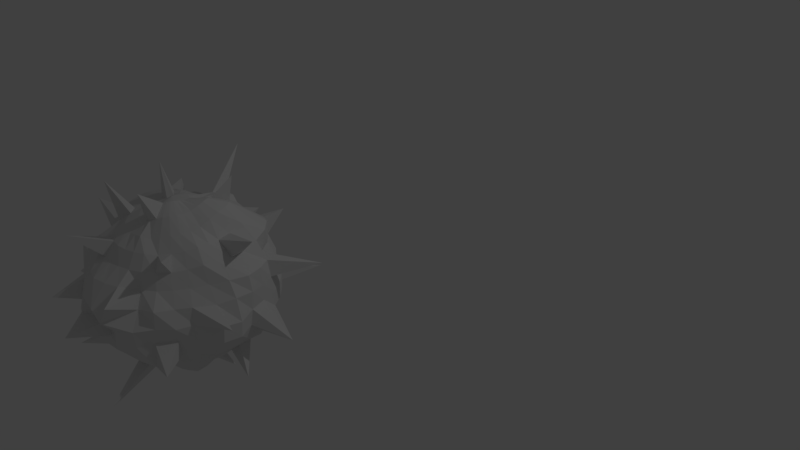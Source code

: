 # Source: VirusMine_2.blend  (saved by Blender 2.78.0; exported with 4.5.12 LTS)
import bpy
from mathutils import Matrix  # noqa: F401  (used for matrix-valued properties, if any)

bpy.ops.wm.read_factory_settings(use_empty=True)
scene = bpy.context.scene
scene.name = 'Scene'

# ---- collections
col_collection_1 = bpy.data.collections.new('Collection 1'); scene.collection.children.link(col_collection_1)

# ---- world
world_world = bpy.data.worlds.new('World'); scene.world = world_world
world_world.color = (0.05088, 0.05088, 0.05088)
world_world.use_sun_shadow = False
world_world.sun_shadow_jitter_overblur = 0.0
world_world.cycles.sampling_method = 'MANUAL'

# ---- cameras
cam_camera = bpy.data.cameras.new('Camera')
cam_camera.clip_end = 100.0
cam_camera.lens = 35.0
cam_camera.sensor_width = 32.0
cam_camera.sensor_height = 18.0
cam_camera.ortho_scale = 7.314
cam_camera.dof.focus_distance = 0.0
cam_camera.dof.aperture_fstop = 128.0

# ---- lights
light_lamp = bpy.data.lights.new('Lamp', 'POINT')
light_lamp.transmission_factor = 0.0
light_lamp.cutoff_distance = 30.0
light_lamp.energy = 100.0
light_lamp.shadow_buffer_clip_start = 1.001
light_lamp.shadow_soft_size = 0.1
light_lamp.shadow_maximum_resolution = 0.006
light_lamp.use_absolute_resolution = True

# ---- meshes
me_sphere = bpy.data.meshes.new('Sphere')
me_sphere.from_pydata([(0.04398, 0.1962, 1.073), (0.07707, 0.382, 0.9503), (0.13, 0.6044, 0.9486), (0.1622, 0.7737, 0.8465), (0.2016, 1.021, 0.4162), (0.2167, 1.09, 0.2182), (0.2195, 1.111, 0.003267), (0.2035, 1.003, -0.4248), (0.1685, 0.8404, -0.5678), (0.1422, 0.7076, -0.721), (0.07283, 0.384, -0.952), (0.03438, 0.2086, -1.06), (0.08286, 0.184, 1.078), (0.1558, 0.3619, 0.9619), (0.3281, 0.7429, 0.8528), (0.468, 1.081, 0.2192), (0.4626, 1.085, -0.0006733), (0.4379, 1.049, -0.2275), (0.3755, 0.918, -0.4064), (0.3207, 0.7758, -0.5596), (0.2777, 0.6682, -0.725), (0.2126, 0.5133, -0.8316), (0.1458, 0.3577, -0.939), (0.07177, 0.1955, -1.051), (0.1195, 0.1653, 1.085), (0.2487, 0.3384, 1.045), (0.3848, 0.5337, 1.017), (0.4926, 0.7003, 0.8775), (0.6243, 0.8721, 0.7245), (0.5988, 0.8773, 0.4329), (0.6613, 0.9474, 0.2104), (0.6771, 1.002, -0.0132), (0.6685, 0.9959, -0.2285), (0.5526, 0.8395, -0.4129), (0.4809, 0.7177, -0.5767), (0.4139, 0.6151, -0.7485), (0.3134, 0.4684, -0.842), (0.2123, 0.32, -0.9307), (0.1061, 0.1752, -1.042), (0.152, 0.1404, 1.094), (0.3355, 0.2989, 1.121), (0.4955, 0.463, 1.059), (0.6102, 0.6032, 0.8779), (0.77, 0.7382, 0.7083), (0.8483, 0.7733, 0.2168), (0.8643, 0.8386, 0.005011), (0.8516, 0.8409, -0.2036), (0.7056, 0.6946, -0.4155), (0.6555, 0.6455, -0.6177), (0.5479, 0.545, -0.7771), (0.4099, 0.4084, -0.8616), (0.2705, 0.2712, -0.9262), (0.1363, 0.1481, -1.03), (0.179, 0.1096, 1.105), (0.3933, 0.2391, 1.143), (0.5644, 0.357, 1.057), (0.691, 0.4681, 0.8647), (0.851, 0.5563, 0.6635), (1.014, 0.6114, 0.2242), (1.007, 0.6565, 0.0138), (0.8184, 0.5349, -0.6336), (0.6241, 0.421, -0.7539), (0.4896, 0.3317, -0.8816), (0.1611, 0.1152, -1.017), (-0.004654, 0.01218, -1.084), (0.1992, 0.074, 1.115), (0.4237, 0.1649, 1.135), (0.6073, 0.239, 1.04), (0.8722, 0.3546, 0.5987), (1.085, 0.4306, 0.4417), (1.095, 0.4327, 0.2208), (1.092, 0.4381, 0.01235), (1.008, 0.4055, -0.424), (0.8511, 0.3623, -0.6103), (0.6914, 0.2911, -0.739), (0.5475, 0.229, -0.8878), (0.2119, 0.03465, 1.125), (0.4315, 0.08206, 1.107), (0.6186, 0.1162, 0.9962), (0.7332, 0.1339, 0.7713), (1.146, 0.2302, 0.4416), (1.167, 0.2495, 0.2308), (1.15, 0.2398, -0.006694), (1.127, 0.2211, -0.2203), (1.05, 0.1959, -0.4224), (0.7311, 0.1571, -0.7363), (0.5792, 0.1163, -0.8865), (0.4091, 0.08053, -0.9854), (0.1911, 0.0408, -1.003), (0.217, -0.006841, 1.135), (0.425, -0.005828, 1.073), (0.6071, -0.00802, 0.9376), (0.7738, -0.01634, 0.7943), (0.9266, -0.01858, 0.6264), (1.101, 0.002149, 0.4492), (1.185, 0.01928, 0.2449), (1.247, 0.02888, -0.03833), (1.223, 0.02639, -0.2464), (1.086, 0.01139, -0.4347), (0.8974, 0.01807, -0.5902), (0.7334, 0.007353, -0.7285), (0.5784, 0.0003032, -0.8723), (0.4124, 0.002528, -0.9955), (0.1958, 0.001778, -1.007), (0.2145, -0.04855, 1.143), (0.4136, -0.09109, 1.061), (0.5891, -0.1241, 0.9168), (0.7781, -0.1645, 0.8086), (0.9077, -0.1855, 0.6354), (0.9702, -0.1822, 0.4141), (1.192, -0.1935, -0.2469), (1.058, -0.1953, -0.439), (0.8743, -0.1701, -0.5887), (0.7338, -0.1466, -0.7483), (0.5881, -0.1184, -0.9126), (0.3976, -0.07769, -1.003), (0.1932, -0.03717, -1.018), (0.2043, -0.08821, 1.148), (0.3908, -0.1674, 1.061), (0.5519, -0.2297, 0.9087), (0.7063, -0.2899, 0.7751), (0.8022, -0.3294, 0.5911), (0.8699, -0.3623, 0.3917), (0.9785, -0.4209, 0.2193), (0.996, -0.4035, -0.2144), (0.9506, -0.3775, -0.4225), (0.8503, -0.35, -0.6135), (0.7155, -0.2968, -0.773), (0.5705, -0.2344, -0.9407), (0.3789, -0.16, -1.026), (0.1829, -0.07477, -1.03), (0.1864, -0.124, 1.147), (0.3517, -0.234, 1.057), (0.4909, -0.3224, 0.894), (0.7734, -0.5163, 0.3856), (0.8665, -0.5826, 0.2098), (0.9401, -0.6342, 0.002303), (0.8744, -0.5829, -0.1951), (0.7347, -0.4913, -0.5944), (0.6307, -0.4159, -0.7524), (0.5017, -0.3336, -0.9117), (0.3457, -0.2331, -1.043), (0.1651, -0.1095, -1.038), (0.1612, -0.1543, 1.14), (0.2975, -0.29, 1.041), (0.4056, -0.4083, 0.8675), (0.659, -0.6601, 0.3865), (0.796, -0.7972, 0.2311), (0.7914, -0.8052, 0.01013), (0.7334, -0.8191, -0.5098), (0.6229, -0.6451, -0.6096), (0.501, -0.5008, -0.7085), (0.4077, -0.4041, -0.8627), (0.2887, -0.2893, -1.031), (0.1406, -0.1399, -1.041), (0.2312, -0.3353, 1.015), (0.3116, -0.4695, 0.8427), (0.4048, -0.6201, 0.7422), (0.4794, -0.7192, 0.5795), (0.5145, -0.7706, 0.3843), (0.6446, -1.0, -0.01259), (0.621, -0.9679, -0.2433), (0.5733, -0.9155, -0.4721), (0.309, -0.4623, -0.8365), (0.2191, -0.3306, -1.003), (0.1105, -0.1643, -1.04), (0.09281, -0.1945, 1.109), (0.2218, -0.5505, 0.8722), (0.2814, -0.6811, 0.7374), (0.3306, -0.7926, 0.5766), (0.462, -1.118, -0.02774), (0.4419, -1.121, -0.2643), (0.3879, -0.9727, -0.4447), (0.2127, -0.5134, -0.8338), (0.1498, -0.3611, -0.9816), (0.07592, -0.1814, -1.032), (0.05262, -0.2032, 1.087), (0.08001, -0.3877, 0.9535), (0.1126, -0.5608, 0.8495), (0.1414, -0.7132, 0.7292), (0.1656, -0.8322, 0.5692), (0.194, -1.033, 0.4435), (0.2337, -1.249, 0.2198), (0.2097, -1.037, -0.02016), (0.2038, -1.017, -0.4421), (0.1735, -0.8694, -0.5838), (0.138, -0.6935, -0.7071), (0.1084, -0.5449, -0.8318), (0.07607, -0.3784, -0.9521), (0.03841, -0.1913, -1.022), (0.0108, -0.2041, 1.062), (0.001133, -0.3839, 0.9312), (6.933e-07, -0.5557, 0.8316), (-0.0001971, -0.7304, 0.734), (-9.887e-05, -0.8407, 0.5615), (-0.008485, -1.065, 0.4365), (-0.03783, -1.211, 0.238), (-0.08422, -1.234, 0.0307), (-0.04281, -1.15, -0.2786), (0.002539, -1.037, -0.442), (-0.001728, -0.8701, -0.5818), (-0.0005057, -0.7125, -0.7118), (-0.0001388, -0.5564, -0.8325), (0.0001803, -0.3833, -0.9308), (-0.0005548, -0.1942, -1.013), (-0.03096, -0.1972, 1.037), (-0.07445, -0.3756, 0.9253), (-0.1084, -0.5449, 0.8315), (-0.1401, -0.7092, 0.7244), (-0.1634, -0.8202, 0.5572), (-0.2004, -1.005, 0.42), (-0.2095, -1.106, 0.2268), (-0.2408, -1.178, -0.008652), (-0.2376, -1.165, -0.2455), (-0.1978, -0.9931, -0.4132), (-0.1668, -0.8716, -0.5865), (-0.1387, -0.728, -0.7452), (-0.1101, -0.5579, -0.8486), (-0.07536, -0.378, -0.9342), (-0.0395, -0.191, -1.011), (-0.07054, -0.1834, 1.015), (-0.1464, -0.3536, 0.924), (-0.2126, -0.5133, 0.8315), (-0.2779, -0.6509, 0.7077), (-0.3507, -0.793, 0.5624), (-0.3753, -0.9047, 0.4049), (-0.4079, -0.9919, -0.218), (-0.3783, -0.9158, -0.4074), (-0.3329, -0.8195, -0.578), (-0.2728, -0.7015, -0.7527), (-0.2139, -0.5225, -0.8439), (-0.1486, -0.3604, -0.9498), (0.01092, -0.001857, 1.119), (-0.1061, -0.1637, 1.001), (-0.2126, -0.3182, 0.9239), (-0.3087, -0.4619, 0.8315), (-0.393, -0.5879, 0.7071), (-0.5011, -0.7319, 0.5844), (-0.5709, -0.8287, 0.4239), (-0.6771, -0.9241, -0.02892), (-0.6156, -0.8928, -0.2211), (-0.5524, -0.8326, -0.4091), (-0.4922, -0.7208, -0.5636), (-0.3953, -0.5958, -0.7164), (-0.309, -0.4625, -0.8322), (-0.1117, -0.1633, -1.02), (-0.1367, -0.1386, 0.9939), (-0.2706, -0.2706, 0.9239), (-0.3928, -0.3928, 0.8315), (-0.5, -0.5, 0.7071), (-0.6446, -0.6409, 0.6001), (-0.813, -0.7963, 0.4796), (-0.8491, -0.8119, 0.2597), (-0.8513, -0.8228, -0.0003794), (-0.7636, -0.7671, -0.2084), (-0.7072, -0.7072, -0.4148), (-0.6815, -0.6715, -0.6102), (-0.5268, -0.5373, -0.7408), (-0.4077, -0.4043, -0.8588), (-0.1614, -0.1085, 0.9908), (-0.3182, -0.2126, 0.9239), (-0.4642, -0.3092, 0.8342), (-0.6023, -0.3956, 0.7242), (-0.6958, -0.4646, 0.5585), (-0.86, -0.5765, 0.4242), (-0.9561, -0.6388, 0.244), (-0.9343, -0.646, 0.01127), (-0.8762, -0.5768, -0.4351), (-0.8353, -0.5786, -0.6547), (-0.6531, -0.444, -0.7786), (-0.5095, -0.337, -0.9274), (-0.3477, -0.2337, -1.023), (-0.1672, -0.1072, -1.031), (-0.1796, -0.07447, 0.9908), (-0.3536, -0.1464, 0.9239), (-0.5291, -0.2163, 0.851), (-0.7223, -0.2859, 0.7861), (-1.092, -0.483, 0.2423), (-0.9864, -0.4217, -0.4411), (-0.9722, -0.4503, -0.7047), (-0.5949, -0.2453, -0.9943), (-0.3927, -0.1643, -1.05), (-0.1859, -0.07144, -1.036), (-0.1907, -0.03751, 0.9936), (-0.3757, -0.07475, 0.9244), (-0.5631, -0.1114, 0.8598), (-0.7473, -0.1493, 0.7675), (-1.126, -0.204, 0.4613), (-1.256, -0.304, 0.2322), (-1.277, -0.2866, 0.009792), (-1.249, -0.246, -0.2567), (-1.2, -0.2639, -0.5147), (-0.9635, -0.2378, -0.6673), (-0.6243, -0.1305, -0.9995), (-0.422, -0.08105, -1.073), (-0.1971, -0.03274, -1.039), (-0.1943, 0.001146, 0.9999), (-0.3846, 9.365e-05, 0.9275), (-0.5833, -0.002515, 0.8774), (-0.7885, -0.005511, 0.8188), (-1.049, -0.008681, 0.7092), (-1.191, -0.0009608, 0.5127), (-1.237, 0.003203, 0.2472), (-1.242, -0.0004934, 0.000381), (-1.293, -0.02752, -0.2297), (-1.191, -0.04962, -0.5126), (-1.053, 0.003253, -0.7124), (-0.8464, -0.007161, -0.8303), (-0.6284, 0.006344, -1.016), (-0.4422, 0.006612, -1.095), (-0.2004, 0.007216, -1.04), (-0.3847, 0.07751, 0.9434), (-0.5937, 0.1164, 0.9159), (-0.7955, 0.1469, 0.853), (-1.047, 0.1784, 0.7561), (-1.233, 0.1998, 0.5274), (-1.206, 0.2427, 0.2518), (-1.303, 0.2649, 0.09728), (-1.122, 0.1781, -0.8076), (-0.4417, 0.09107, -1.101), (-0.1963, 0.04718, -1.044), (-0.1789, 0.07833, 1.026), (-0.5748, 0.2336, 0.9416), (-0.758, 0.3162, 0.8699), (-0.9335, 0.3751, 0.7266), (-1.192, 0.4417, 0.4872), (-1.239, 0.4898, 0.2725), (-1.239, 0.5551, 0.03818), (-1.216, 0.5438, -0.221), (-1.173, 0.5402, -0.5176), (-1.006, 0.4186, -0.7754), (-0.5898, 0.248, -1.049), (-0.4069, 0.1661, -1.079), (-0.1853, 0.08608, -1.052), (-0.346, 0.2267, 0.9928), (-0.5205, 0.3374, 0.9337), (-0.6736, 0.4512, 0.8431), (-0.7943, 0.552, 0.701), (-1.125, 0.7996, 0.2782), (-1.147, 0.7844, 0.04852), (-1.093, 0.7302, -0.223), (-1.08, 0.6965, -0.5316), (-0.8291, 0.5407, -0.6568), (-0.7037, 0.4738, -0.9728), (-0.5222, 0.3559, -1.025), (-0.3468, 0.2342, -1.037), (-0.1676, 0.1227, -1.062), (-0.1358, 0.1448, 1.053), (-0.2917, 0.2878, 1.006), (-0.4418, 0.4254, 0.9152), (-0.5592, 0.5542, 0.7908), (-0.7309, 0.713, 0.7142), (-0.901, 0.8831, 0.5059), (-0.948, 0.9255, 0.3088), (-0.9165, 0.8874, 0.03234), (-0.7576, 0.7697, -0.7019), (-0.6039, 0.6025, -0.9929), (-0.44, 0.4479, -1.017), (-0.2879, 0.2973, -1.013), (-0.1436, 0.1554, -1.072), (-0.1059, 0.17, 1.062), (-0.2177, 0.3328, 0.9999), (-0.3327, 0.4841, 0.8835), (-0.4521, 0.6509, 0.7842), (-0.5814, 0.8188, 0.6876), (-0.7413, 1.02, 0.5412), (-0.8093, 1.033, 0.378), (-0.6729, 0.9948, -0.2399), (-0.5683, 0.8961, -0.6916), (-0.4448, 0.6954, -0.9594), (-0.341, 0.5237, -1.002), (-0.2235, 0.3439, -0.9942), (-0.1143, 0.1821, -1.079), (-0.07175, 0.1884, 1.067), (-0.1447, 0.3659, 0.9928), (-0.4109, 0.9176, 0.67), (-0.4501, 1.071, 0.4812), (-0.4073, 1.084, 0.2451), (-0.4638, 1.162, -0.2518), (-0.439, 1.1, -0.5219), (-0.3466, 0.9473, -0.7181), (-0.293, 0.7698, -0.8986), (-0.2296, 0.5638, -0.949), (-0.1533, 0.3746, -0.9802), (-0.08051, 0.2012, -1.081), (-0.0346, 0.1989, 1.07), (-0.07251, 0.3878, 0.9893), (-0.1054, 0.6058, 0.9424), (-0.1427, 0.8099, 0.8751), (-0.1885, 0.9709, 0.6594), (-0.1988, 1.113, 0.4572), (-0.214, 1.118, 0.2248), (-0.2388, 1.226, 0.01029), (-0.2394, 1.211, -0.2464), (-0.2239, 1.096, -0.4872), (-0.1823, 0.9675, -0.6853), (-0.1481, 0.7611, -0.7944), (-0.1138, 0.5653, -0.8698), (-0.07998, 0.3945, -0.9768), (-0.04347, 0.212, -1.077), (0.004393, 0.2015, 1.071), (0.002127, 0.3934, 0.9734), (0.01066, 0.6219, 0.9561), (0.002898, 0.8241, 0.8806), (-0.007355, 0.9283, 0.6263), (-0.0004337, 1.029, 0.429), (-0.00324, 1.117, 0.2279), (-0.001335, 1.112, 0.009354), (-0.003697, 0.8812, -0.5891), (-0.0009084, 0.5586, -0.837), (-0.00379, 0.3978, -0.9681), (-0.004609, 0.2143, -1.07), (0.1696, 0.8586, 0.593), (0.2222, 1.101, -0.2251), (0.1084, 0.545, -0.8317), (0.2476, 0.5709, 0.9567), (0.4578, 0.9426, 0.6935), (0.4369, 0.9994, 0.439), (0.7267, 0.6963, 0.4123), (0.9857, 0.5929, 0.4406), (0.9998, 0.6536, -0.1958), (0.9102, 0.5933, -0.4423), (0.3202, 0.2132, -0.9272), (0.7118, 0.2974, 0.7971), (1.422, 0.5775, -0.4548), (0.3735, 0.1507, -0.9553), (0.1795, 0.07887, -1.007), (0.9219, 0.1653, 0.6115), (0.8821, 0.1898, -0.5993), (1.094, -0.1854, 0.2055), (1.218, -0.191, -0.02213), (1.004, -0.4289, 0.005892), (0.6104, -0.4018, 0.7369), (0.7054, -0.4786, 0.571), (0.8412, -0.5454, -0.4249), (0.5045, -0.5078, 0.7146), (0.6071, -0.6178, 0.5775), (0.7317, -0.7995, -0.2032), (0.1296, -0.1781, 1.128), (0.5794, -0.8664, 0.2018), (0.4821, -0.7509, -0.6017), (0.3929, -0.5881, -0.7072), (0.1589, -0.3775, 0.9885), (0.3808, -0.968, 0.4515), (0.4531, -1.266, 0.1354), (0.3319, -0.8333, -0.6004), (0.2706, -0.6534, -0.7072), (0.2073, -1.061, -0.2279), (-0.3882, -1.022, 0.2643), (-0.3938, -1.043, -0.02023), (-0.077, -0.1808, -1.014), (-0.6061, -0.8649, 0.2231), (-0.2178, -0.3298, -0.967), (-0.2874, -0.2885, -0.9961), (-0.1421, -0.1384, -1.026), (-0.8879, -0.6169, -0.2092), (-0.7748, -0.3175, 0.559), (-0.8661, -0.361, 0.3858), (-1.167, -0.5281, 0.05048), (-1.041, -0.4715, -0.2233), (-0.7901, -0.3609, -0.8464), (-1.011, -0.152, 0.6727), (-0.7645, -0.1661, -0.7814), (-0.1903, 0.04023, 1.011), (-1.257, 0.1952, -0.1857), (-1.19, 0.1067, -0.5426), (-0.8605, 0.1512, -0.936), (-0.6255, 0.1312, -1.049), (-0.3752, 0.1548, 0.9706), (-0.8035, 0.3061, -0.9487), (-0.1605, 0.1137, 1.041), (-1.098, 0.7937, 0.4942), (-0.9613, 0.8642, -0.1973), (-0.8368, 0.7638, -0.4944), (-0.7792, 1.022, -0.02267), (-0.6284, 1.001, -0.5195), (-0.2134, 0.5382, 0.8844), (-0.2979, 0.732, 0.8099), (-0.4546, 1.117, -0.007941), (-0.0007775, 1.072, -0.2165), (-0.01081, 1.065, -0.4535), (-0.001071, 0.7146, -0.7157), (0.4883, 1.22, 0.7293), (0.1085, 0.9133, -1.131), (0.3529, 0.6166, 1.31), (1.368, 1.104, 0.3619), (0.4466, 0.3663, -1.205), (1.121, 0.1172, -0.9099), (1.273, 0.2313, 0.9166), (1.458, -0.2297, 0.05729), (1.092, -0.8848, -0.427), (0.9786, -0.7153, 0.8992), (0.5188, -1.333, -0.9467), (0.6962, -1.288, 0.4349), (0.2284, -0.516, 1.375), (0.1189, -1.545, -0.08906), (-0.463, -1.131, 0.8247), (-0.6056, -1.352, 0.04045), (-0.366, -0.3607, -1.305), (-0.7103, -1.08, -0.771), (-0.7166, -0.4621, 1.22), (-1.398, -0.2713, 0.7169), (-1.459, -0.6446, -0.2307), (-1.052, -0.246, -1.126), (-0.614, 0.2196, 1.316), (-1.435, 0.5467, -0.6184), (-1.104, 0.391, -1.405), (-1.08, 0.7379, 0.7861), (-0.9188, 1.168, -0.4632), (-0.7786, 1.027, -1.008), (-0.716, 1.654, 0.1841), (-0.2455, 1.112, 1.409), (0.2071, 1.975, -0.4675)], [], [(405, 404, 412, 4), (410, 409, 414, 10), (406, 405, 4, 5), (411, 410, 10, 11), (407, 406, 5, 6), (400, 232, 0), (64, 411, 11), (479, 407, 6, 413), (401, 400, 0, 1), (402, 401, 1, 2), (408, 480, 7, 8), (403, 402, 2, 3), (481, 408, 8, 9), (404, 403, 3, 412), (9, 8, 19, 20), (412, 3, 14, 416), (414, 9, 20, 21), (10, 414, 21, 22), (5, 4, 417, 15), (11, 10, 22, 23), (6, 5, 15, 16), (0, 232, 12), (64, 11, 23), (413, 6, 16, 17), (1, 0, 12, 13), (7, 413, 17, 18), (2, 1, 13, 415), (8, 7, 18, 19), (3, 2, 415, 14), (64, 23, 38), (17, 16, 31, 32), (13, 12, 24, 25), (18, 17, 32, 33), (19, 18, 33, 34), (14, 415, 26, 27), (20, 19, 34, 35), (416, 14, 27, 28), (21, 20, 35, 36), (417, 416, 28, 29), (22, 21, 36, 37), (15, 417, 29, 30), (23, 22, 37, 38), (16, 15, 30, 31), (12, 232, 24), (36, 35, 49, 50), (29, 28, 43, 418), (37, 36, 50, 51), (30, 29, 418, 44), (38, 37, 51, 52), (31, 30, 44, 45), (24, 232, 39), (64, 38, 52), (32, 31, 45, 46), (25, 24, 39, 40), (33, 32, 46, 47), (26, 25, 40, 41), (34, 33, 47, 48), (27, 26, 41, 42), (35, 34, 48, 49), (28, 27, 42, 43), (40, 39, 53, 54), (47, 46, 420, 421), (41, 40, 54, 55), (48, 47, 421, 60), (42, 41, 55, 56), (49, 48, 60, 61), (43, 42, 56, 57), (50, 49, 61, 62), (418, 43, 57, 419), (51, 50, 62, 422), (45, 44, 58, 59), (39, 232, 53), (64, 52, 63), (46, 45, 59, 420), (419, 57, 68, 69), (422, 62, 75, 425), (58, 419, 69, 70), (59, 58, 70, 71), (53, 232, 65), (64, 63, 426), (420, 59, 71, 424), (54, 53, 65, 66), (55, 54, 66, 67), (60, 421, 72, 73), (56, 55, 67, 423), (61, 60, 73, 74), (57, 56, 423, 68), (62, 61, 74, 75), (72, 424, 83, 84), (67, 66, 77, 78), (73, 72, 84, 428), (423, 67, 78, 79), (75, 74, 85, 86), (69, 68, 427, 80), (425, 75, 86, 87), (70, 69, 80, 81), (426, 425, 87, 88), (71, 70, 81, 82), (65, 232, 76), (64, 426, 88), (424, 71, 82, 83), (66, 65, 76, 77), (87, 86, 101, 102), (81, 80, 94, 95), (88, 87, 102, 103), (82, 81, 95, 96), (76, 232, 89), (64, 88, 103), (83, 82, 96, 97), (77, 76, 89, 90), (84, 83, 97, 98), (78, 77, 90, 91), (428, 84, 98, 99), (79, 78, 91, 92), (85, 428, 99, 100), (427, 79, 92, 93), (86, 85, 100, 101), (80, 427, 93, 94), (91, 90, 105, 106), (99, 98, 111, 112), (92, 91, 106, 107), (100, 99, 112, 113), (93, 92, 107, 108), (101, 100, 113, 114), (94, 93, 108, 109), (102, 101, 114, 115), (95, 94, 109, 429), (103, 102, 115, 116), (96, 95, 429, 430), (89, 232, 104), (64, 103, 116), (97, 96, 430, 110), (90, 89, 104, 105), (98, 97, 110, 111), (429, 109, 122, 123), (116, 115, 129, 130), (104, 232, 117), (64, 116, 130), (110, 430, 431, 124), (105, 104, 117, 118), (111, 110, 124, 125), (106, 105, 118, 119), (112, 111, 125, 126), (107, 106, 119, 120), (113, 112, 126, 127), (108, 107, 120, 121), (114, 113, 127, 128), (109, 108, 121, 122), (115, 114, 128, 129), (126, 125, 434, 138), (120, 119, 133, 432), (127, 126, 138, 139), (121, 120, 432, 433), (128, 127, 139, 140), (122, 121, 433, 134), (129, 128, 140, 141), (123, 122, 134, 135), (130, 129, 141, 142), (431, 123, 135, 136), (117, 232, 131), (64, 130, 142), (124, 431, 136, 137), (118, 117, 131, 132), (125, 124, 137, 434), (119, 118, 132, 133), (142, 141, 153, 154), (136, 135, 147, 148), (131, 232, 143), (64, 142, 154), (137, 136, 148, 437), (132, 131, 143, 144), (133, 132, 144, 145), (138, 434, 149, 150), (432, 133, 145, 435), (139, 138, 150, 151), (140, 139, 151, 152), (134, 433, 436, 146), (141, 140, 152, 153), (135, 134, 146, 147), (151, 150, 440, 441), (436, 435, 157, 158), (152, 151, 441, 163), (146, 436, 158, 159), (153, 152, 163, 164), (147, 146, 159, 439), (154, 153, 164, 165), (148, 147, 439, 160), (143, 232, 438), (64, 154, 165), (437, 148, 160, 161), (144, 143, 438, 155), (149, 437, 161, 162), (145, 144, 155, 156), (150, 149, 162, 440), (435, 145, 156, 157), (438, 232, 166), (64, 165, 175), (161, 160, 170, 171), (162, 161, 171, 172), (156, 155, 442, 167), (440, 162, 172, 445), (157, 156, 167, 168), (158, 157, 168, 169), (163, 441, 446, 173), (159, 158, 169, 443), (164, 163, 173, 174), (165, 164, 174, 175), (160, 439, 444, 170), (169, 168, 179, 180), (173, 446, 186, 187), (443, 169, 180, 181), (174, 173, 187, 188), (444, 443, 181, 182), (175, 174, 188, 189), (170, 444, 182, 183), (166, 232, 176), (64, 175, 189), (171, 170, 183, 447), (172, 171, 447, 184), (167, 442, 177, 178), (445, 172, 184, 185), (168, 167, 178, 179), (446, 445, 185, 186), (177, 176, 190, 191), (184, 447, 198, 199), (178, 177, 191, 192), (185, 184, 199, 200), (179, 178, 192, 193), (186, 185, 200, 201), (180, 179, 193, 194), (187, 186, 201, 202), (181, 180, 194, 195), (188, 187, 202, 203), (182, 181, 195, 196), (189, 188, 203, 204), (183, 182, 196, 197), (176, 232, 190), (64, 189, 204), (202, 201, 216, 217), (195, 194, 209, 210), (203, 202, 217, 218), (196, 195, 210, 211), (204, 203, 218, 219), (197, 196, 211, 212), (190, 232, 205), (64, 204, 219), (198, 197, 212, 213), (191, 190, 205, 206), (199, 198, 213, 214), (192, 191, 206, 207), (200, 199, 214, 215), (193, 192, 207, 208), (201, 200, 215, 216), (194, 193, 208, 209), (206, 205, 220, 221), (214, 213, 226, 227), (207, 206, 221, 222), (215, 214, 227, 228), (208, 207, 222, 223), (216, 215, 228, 229), (217, 216, 229, 230), (210, 209, 224, 225), (218, 217, 230, 231), (211, 210, 225, 448), (219, 218, 231, 450), (212, 211, 448, 449), (205, 232, 220), (64, 219, 450), (213, 212, 449, 226), (225, 224, 237, 238), (231, 230, 244, 452), (448, 225, 238, 451), (220, 232, 233), (64, 450, 245), (226, 449, 239, 240), (221, 220, 233, 234), (227, 226, 240, 241), (222, 221, 234, 235), (228, 227, 241, 242), (223, 222, 235, 236), (224, 223, 236, 237), (230, 229, 243, 244), (241, 240, 254, 255), (235, 234, 247, 248), (242, 241, 255, 256), (236, 235, 248, 249), (243, 242, 256, 257), (237, 236, 249, 250), (244, 243, 257, 258), (238, 237, 250, 251), (452, 244, 258, 453), (451, 238, 251, 252), (239, 451, 252, 253), (233, 232, 246), (64, 245, 454), (240, 239, 253, 254), (234, 233, 246, 247), (453, 258, 270, 271), (252, 251, 264, 265), (454, 453, 271, 272), (253, 252, 265, 266), (246, 232, 259), (64, 454, 272), (254, 253, 266, 455), (247, 246, 259, 260), (255, 254, 455, 267), (248, 247, 260, 261), (256, 255, 267, 268), (249, 248, 261, 262), (257, 256, 268, 269), (250, 249, 262, 263), (258, 257, 269, 270), (251, 250, 263, 264), (268, 267, 278, 279), (269, 268, 279, 460), (263, 262, 276, 456), (270, 269, 460, 280), (264, 263, 456, 457), (271, 270, 280, 281), (265, 264, 457, 277), (272, 271, 281, 282), (266, 265, 277, 458), (259, 232, 273), (64, 272, 282), (260, 259, 273, 274), (267, 455, 459, 278), (261, 260, 274, 275), (282, 281, 294, 295), (458, 277, 288, 289), (273, 232, 283), (64, 282, 295), (459, 458, 289, 290), (274, 273, 283, 284), (278, 459, 290, 291), (275, 274, 284, 285), (279, 278, 291, 292), (276, 275, 285, 286), (456, 276, 286, 461), (280, 460, 462, 293), (281, 280, 293, 294), (277, 457, 287, 288), (286, 285, 298, 299), (462, 292, 306, 307), (461, 286, 299, 300), (293, 462, 307, 308), (287, 461, 300, 301), (294, 293, 308, 309), (288, 287, 301, 302), (295, 294, 309, 310), (289, 288, 302, 303), (283, 232, 296), (64, 295, 310), (290, 289, 303, 304), (284, 283, 296, 297), (291, 290, 304, 305), (285, 284, 297, 298), (292, 291, 305, 306), (303, 302, 316, 317), (296, 232, 463), (64, 310, 320), (304, 303, 317, 464), (297, 296, 463, 311), (305, 304, 464, 465), (298, 297, 311, 312), (306, 305, 465, 318), (299, 298, 312, 313), (307, 306, 318, 466), (300, 299, 313, 314), (308, 307, 466, 467), (301, 300, 314, 315), (309, 308, 467, 319), (302, 301, 315, 316), (310, 309, 319, 320), (466, 318, 330, 469), (314, 313, 323, 324), (315, 314, 324, 325), (319, 467, 331, 332), (316, 315, 325, 326), (320, 319, 332, 333), (317, 316, 326, 327), (463, 232, 321), (64, 320, 333), (464, 317, 327, 328), (312, 311, 468, 322), (318, 465, 329, 330), (313, 312, 322, 323), (321, 232, 470), (64, 333, 346), (328, 327, 339, 340), (329, 328, 340, 341), (322, 468, 334, 335), (330, 329, 341, 342), (323, 322, 335, 336), (469, 330, 342, 343), (324, 323, 336, 337), (331, 469, 343, 344), (332, 331, 344, 345), (326, 325, 471, 338), (333, 332, 345, 346), (327, 326, 338, 339), (337, 336, 350, 351), (344, 343, 356, 357), (471, 337, 351, 352), (345, 344, 357, 358), (338, 471, 352, 353), (346, 345, 358, 359), (339, 338, 353, 354), (470, 232, 347), (64, 346, 359), (340, 339, 354, 472), (334, 470, 347, 348), (341, 340, 472, 473), (335, 334, 348, 349), (342, 341, 473, 355), (336, 335, 349, 350), (343, 342, 355, 356), (472, 354, 474, 367), (348, 347, 360, 361), (349, 348, 361, 362), (355, 473, 475, 368), (350, 349, 362, 363), (351, 350, 363, 364), (357, 356, 369, 370), (352, 351, 364, 365), (358, 357, 370, 371), (353, 352, 365, 366), (359, 358, 371, 372), (354, 353, 366, 474), (347, 232, 360), (64, 359, 372), (370, 369, 381, 382), (365, 364, 375, 376), (371, 370, 382, 383), (366, 365, 376, 377), (372, 371, 383, 384), (360, 232, 373), (64, 372, 384), (367, 474, 478, 378), (361, 360, 373, 374), (475, 367, 378, 379), (362, 361, 374, 476), (368, 475, 379, 380), (363, 362, 476, 477), (369, 368, 380, 381), (364, 363, 477, 375), (379, 378, 393, 394), (476, 374, 386, 387), (380, 379, 394, 395), (381, 380, 395, 396), (375, 477, 388, 389), (382, 381, 396, 397), (376, 375, 389, 390), (383, 382, 397, 398), (377, 376, 390, 391), (384, 383, 398, 399), (478, 377, 391, 392), (373, 232, 385), (64, 384, 399), (378, 478, 392, 393), (374, 373, 385, 386), (398, 397, 409, 410), (391, 390, 405, 406), (399, 398, 410, 411), (392, 391, 406, 407), (385, 232, 400), (64, 399, 411), (393, 392, 407, 479), (386, 385, 400, 401), (394, 393, 479, 480), (387, 386, 401, 402), (395, 394, 480, 408), (388, 387, 402, 403), (396, 395, 408, 481), (389, 388, 403, 404), (397, 396, 481, 409), (390, 389, 404, 405), (229, 228, 499), (473, 472, 508), (418, 419, 485), (449, 448, 497), (471, 325, 507), (223, 224, 496), (324, 337, 507), (421, 420, 424), (209, 208, 496), (334, 468, 504), (419, 58, 485), (183, 197, 495), (321, 470, 504), (52, 51, 486), (198, 447, 495), (337, 471, 507), (44, 418, 485), (197, 198, 495), (470, 334, 504), (26, 415, 484), (177, 442, 494), (329, 465, 505), (13, 25, 484), (166, 176, 494), (468, 311, 504), (25, 26, 484), (447, 183, 495), (464, 328, 505), (417, 4, 482), (176, 177, 494), (463, 321, 504), (412, 416, 482), (444, 439, 493), (331, 467, 506), (416, 417, 482), (159, 443, 493), (51, 422, 486), (356, 355, 509), (450, 231, 498), (58, 44, 485), (474, 366, 510), (208, 223, 496), (63, 52, 486), (367, 475, 508), (224, 209, 496), (68, 423, 488), (368, 369, 509), (451, 239, 497), (472, 367, 508), (242, 243, 499), (74, 73, 487), (475, 473, 508), (425, 426, 486), (355, 368, 509), (231, 452, 498), (422, 425, 486), (369, 356, 509), (448, 451, 497), (426, 63, 486), (477, 476, 511), (245, 450, 498), (377, 478, 510), (239, 449, 497), (72, 421, 424), (366, 377, 510), (228, 242, 499), (79, 427, 488), (478, 474, 510), (243, 229, 499), (428, 85, 487), (387, 388, 511), (453, 454, 498), (73, 428, 487), (476, 387, 511), (452, 453, 498), (423, 79, 488), (388, 477, 511), (454, 245, 498), (85, 74, 487), (480, 479, 512), (262, 261, 500), (427, 68, 488), (409, 481, 483), (455, 266, 502), (430, 429, 489), (414, 409, 483), (275, 276, 500), (123, 431, 489), (479, 413, 512), (457, 456, 501), (429, 123, 489), (7, 480, 512), (458, 459, 502), (431, 430, 489), (481, 9, 483), (460, 279, 503), (433, 432, 491), (276, 262, 500), (434, 137, 490), (261, 275, 500), (435, 436, 491), (266, 458, 502), (437, 149, 490), (459, 455, 502), (137, 437, 490), (461, 287, 501), (149, 434, 490), (292, 462, 503), (432, 435, 491), (279, 292, 503), (436, 433, 491), (462, 460, 503), (155, 438, 494), (456, 461, 501), (439, 159, 493), (287, 457, 501), (441, 440, 492), (311, 463, 504), (465, 464, 505), (443, 444, 493), (467, 466, 506), (445, 446, 492), (438, 166, 494), (4, 412, 482), (325, 324, 507), (442, 155, 494), (413, 7, 512), (328, 329, 505), (440, 445, 492), (9, 414, 483), (469, 331, 506), (446, 441, 492), (415, 13, 484), (466, 469, 506)])
_uv = me_sphere.uv_layers.new(name='UVMap')
_uv.uv.foreach_set('vector', [0.2982, 0.8685, 0.27, 0.8907, 0.2543, 0.8677, 0.2807, 0.8427, 0.3909, 0.6184, 0.395, 0.6564, 0.3741, 0.6552, 0.3774, 0.62, 0.3247, 0.847, 0.2982, 0.8685, 0.2807, 0.8427, 0.3023, 0.8236, 0.3831, 0.5826, 0.3909, 0.6184, 0.3774, 0.62, 0.3762, 0.5843, 0.3461, 0.8209, 0.3247, 0.847, 0.3023, 0.8236, 0.3212, 0.8009, 0.1257, 0.9207, 0.08916, 0.9152, 0.1252, 0.9138, 0.3695, 0.5477, 0.3831, 0.5826, 0.3762, 0.5843, 0.3649, 0.7923, 0.3461, 0.8209, 0.3212, 0.8009, 0.3381, 0.7748, 0.1636, 0.9227, 0.1257, 0.9207, 0.1252, 0.9138, 0.1621, 0.9096, 0.2021, 0.9146, 0.1636, 0.9227, 0.1621, 0.9096, 0.196, 0.897, 0.3891, 0.7236, 0.3823, 0.7599, 0.3504, 0.7464, 0.3622, 0.7166, 0.2328, 0.9072, 0.2021, 0.9146, 0.196, 0.897, 0.223, 0.8847, 0.3942, 0.6893, 0.3891, 0.7236, 0.3622, 0.7166, 0.3707, 0.686, 0.27, 0.8907, 0.2328, 0.9072, 0.223, 0.8847, 0.2543, 0.8677, 0.3707, 0.686, 0.3622, 0.7166, 0.3404, 0.7081, 0.3497, 0.6806, 0.2543, 0.8677, 0.223, 0.8847, 0.2122, 0.8638, 0.2366, 0.8374, 0.3741, 0.6552, 0.3707, 0.686, 0.3497, 0.6806, 0.3577, 0.6517, 0.3774, 0.62, 0.3741, 0.6552, 0.3577, 0.6517, 0.3647, 0.6194, 0.3023, 0.8236, 0.2807, 0.8427, 0.2596, 0.8195, 0.2794, 0.8007, 0.3762, 0.5843, 0.3774, 0.62, 0.3647, 0.6194, 0.3691, 0.5848, 0.3212, 0.8009, 0.3023, 0.8236, 0.2794, 0.8007, 0.2965, 0.7816, 0.1252, 0.9138, 0.08916, 0.9152, 0.1236, 0.9069, 0.3695, 0.5477, 0.3762, 0.5843, 0.3691, 0.5848, 0.3381, 0.7748, 0.3212, 0.8009, 0.2965, 0.7816, 0.3133, 0.7592, 0.1621, 0.9096, 0.1252, 0.9138, 0.1236, 0.9069, 0.1585, 0.8982, 0.3504, 0.7464, 0.3381, 0.7748, 0.3133, 0.7592, 0.3284, 0.7349, 0.196, 0.897, 0.1621, 0.9096, 0.1585, 0.8982, 0.1874, 0.881, 0.3622, 0.7166, 0.3504, 0.7464, 0.3284, 0.7349, 0.3404, 0.7081, 0.223, 0.8847, 0.196, 0.897, 0.1874, 0.881, 0.2122, 0.8638, 0.3695, 0.5477, 0.3691, 0.5848, 0.3621, 0.5842, 0.3133, 0.7592, 0.2965, 0.7816, 0.2766, 0.765, 0.2899, 0.7472, 0.1585, 0.8982, 0.1236, 0.9069, 0.1211, 0.9008, 0.1514, 0.8809, 0.3284, 0.7349, 0.3133, 0.7592, 0.2899, 0.7472, 0.307, 0.7234, 0.3404, 0.7081, 0.3284, 0.7349, 0.307, 0.7234, 0.3193, 0.699, 0.2122, 0.8638, 0.1874, 0.881, 0.1745, 0.8636, 0.201, 0.8458, 0.3497, 0.6806, 0.3404, 0.7081, 0.3193, 0.699, 0.3301, 0.673, 0.2366, 0.8374, 0.2122, 0.8638, 0.201, 0.8458, 0.2212, 0.8249, 0.3577, 0.6517, 0.3497, 0.6806, 0.3301, 0.673, 0.3414, 0.6468, 0.2596, 0.8195, 0.2366, 0.8374, 0.2212, 0.8249, 0.2437, 0.804, 0.3647, 0.6194, 0.3577, 0.6517, 0.3414, 0.6468, 0.3524, 0.6169, 0.2794, 0.8007, 0.2596, 0.8195, 0.2437, 0.804, 0.2603, 0.7834, 0.3691, 0.5848, 0.3647, 0.6194, 0.3524, 0.6169, 0.3621, 0.5842, 0.2965, 0.7816, 0.2794, 0.8007, 0.2603, 0.7834, 0.2766, 0.765, 0.1236, 0.9069, 0.08916, 0.9152, 0.1211, 0.9008, 0.3414, 0.6468, 0.3301, 0.673, 0.3123, 0.665, 0.3266, 0.6406, 0.2437, 0.804, 0.2212, 0.8249, 0.2083, 0.8109, 0.2264, 0.7883, 0.3524, 0.6169, 0.3414, 0.6468, 0.3266, 0.6406, 0.3419, 0.6124, 0.2603, 0.7834, 0.2437, 0.804, 0.2264, 0.7883, 0.2385, 0.7673, 0.3621, 0.5842, 0.3524, 0.6169, 0.3419, 0.6124, 0.355, 0.5826, 0.2766, 0.765, 0.2603, 0.7834, 0.2385, 0.7673, 0.255, 0.7513, 0.1211, 0.9008, 0.08916, 0.9152, 0.1175, 0.8953, 0.3695, 0.5477, 0.3621, 0.5842, 0.355, 0.5826, 0.2899, 0.7472, 0.2766, 0.765, 0.255, 0.7513, 0.2684, 0.7351, 0.1514, 0.8809, 0.1211, 0.9008, 0.1175, 0.8953, 0.1435, 0.8686, 0.307, 0.7234, 0.2899, 0.7472, 0.2684, 0.7351, 0.2871, 0.7092, 0.1745, 0.8636, 0.1514, 0.8809, 0.1435, 0.8686, 0.1646, 0.8506, 0.3193, 0.699, 0.307, 0.7234, 0.2871, 0.7092, 0.298, 0.6871, 0.201, 0.8458, 0.1745, 0.8636, 0.1646, 0.8506, 0.1891, 0.8325, 0.3301, 0.673, 0.3193, 0.699, 0.298, 0.6871, 0.3123, 0.665, 0.2212, 0.8249, 0.201, 0.8458, 0.1891, 0.8325, 0.2083, 0.8109, 0.1435, 0.8686, 0.1175, 0.8953, 0.113, 0.8902, 0.1361, 0.8607, 0.2871, 0.7092, 0.2684, 0.7351, 0.2489, 0.7219, 0.2638, 0.6977, 0.1646, 0.8506, 0.1435, 0.8686, 0.1361, 0.8607, 0.1537, 0.8415, 0.298, 0.6871, 0.2871, 0.7092, 0.2638, 0.6977, 0.2777, 0.6783, 0.1891, 0.8325, 0.1646, 0.8506, 0.1537, 0.8415, 0.1747, 0.8199, 0.3123, 0.665, 0.298, 0.6871, 0.2777, 0.6783, 0.297, 0.6544, 0.2083, 0.8109, 0.1891, 0.8325, 0.1747, 0.8199, 0.194, 0.7951, 0.3266, 0.6406, 0.3123, 0.665, 0.297, 0.6544, 0.3124, 0.6322, 0.2264, 0.7883, 0.2083, 0.8109, 0.194, 0.7951, 0.2057, 0.769, 0.3419, 0.6124, 0.3266, 0.6406, 0.3124, 0.6322, 0.3305, 0.6082, 0.255, 0.7513, 0.2385, 0.7673, 0.2205, 0.7523, 0.2362, 0.7381, 0.1175, 0.8953, 0.08916, 0.9152, 0.113, 0.8902, 0.3695, 0.5477, 0.355, 0.5826, 0.3481, 0.5778, 0.2684, 0.7351, 0.255, 0.7513, 0.2362, 0.7381, 0.2489, 0.7219, 0.2057, 0.769, 0.194, 0.7951, 0.1749, 0.7821, 0.1915, 0.7573, 0.3305, 0.6082, 0.3124, 0.6322, 0.3004, 0.6222, 0.3207, 0.5981, 0.2205, 0.7523, 0.2057, 0.769, 0.1915, 0.7573, 0.2046, 0.7399, 0.2362, 0.7381, 0.2205, 0.7523, 0.2046, 0.7399, 0.2176, 0.7234, 0.113, 0.8902, 0.08916, 0.9152, 0.1078, 0.8858, 0.3695, 0.5477, 0.3481, 0.5778, 0.3416, 0.573, 0.2489, 0.7219, 0.2362, 0.7381, 0.2176, 0.7234, 0.238, 0.7026, 0.1361, 0.8607, 0.113, 0.8902, 0.1078, 0.8858, 0.1274, 0.8553, 0.1537, 0.8415, 0.1361, 0.8607, 0.1274, 0.8553, 0.1415, 0.833, 0.2777, 0.6783, 0.2638, 0.6977, 0.2456, 0.6839, 0.2635, 0.6642, 0.1747, 0.8199, 0.1537, 0.8415, 0.1415, 0.833, 0.1584, 0.8057, 0.297, 0.6544, 0.2777, 0.6783, 0.2635, 0.6642, 0.2825, 0.6439, 0.194, 0.7951, 0.1747, 0.8199, 0.1584, 0.8057, 0.1749, 0.7821, 0.3124, 0.6322, 0.297, 0.6544, 0.2825, 0.6439, 0.3004, 0.6222, 0.2456, 0.6839, 0.238, 0.7026, 0.2151, 0.689, 0.229, 0.6697, 0.1415, 0.833, 0.1274, 0.8553, 0.1167, 0.851, 0.1281, 0.8246, 0.2635, 0.6642, 0.2456, 0.6839, 0.229, 0.6697, 0.2495, 0.6495, 0.1584, 0.8057, 0.1415, 0.833, 0.1281, 0.8246, 0.1401, 0.7947, 0.3004, 0.6222, 0.2825, 0.6439, 0.2678, 0.6326, 0.2897, 0.6116, 0.1915, 0.7573, 0.1749, 0.7821, 0.1549, 0.7703, 0.1747, 0.7455, 0.3207, 0.5981, 0.3004, 0.6222, 0.2897, 0.6116, 0.3105, 0.5901, 0.2046, 0.7399, 0.1915, 0.7573, 0.1747, 0.7455, 0.188, 0.729, 0.3416, 0.573, 0.3207, 0.5981, 0.3105, 0.5901, 0.3377, 0.5688, 0.2176, 0.7234, 0.2046, 0.7399, 0.188, 0.729, 0.2019, 0.7087, 0.1078, 0.8858, 0.08916, 0.9152, 0.1018, 0.8824, 0.3695, 0.5477, 0.3416, 0.573, 0.3377, 0.5688, 0.238, 0.7026, 0.2176, 0.7234, 0.2019, 0.7087, 0.2151, 0.689, 0.1274, 0.8553, 0.1078, 0.8858, 0.1018, 0.8824, 0.1167, 0.851, 0.3105, 0.5901, 0.2897, 0.6116, 0.2787, 0.5983, 0.304, 0.5801, 0.188, 0.729, 0.1747, 0.7455, 0.1529, 0.7363, 0.167, 0.7168, 0.3377, 0.5688, 0.3105, 0.5901, 0.304, 0.5801, 0.3342, 0.5633, 0.2019, 0.7087, 0.188, 0.729, 0.167, 0.7168, 0.1841, 0.6917, 0.1018, 0.8824, 0.08916, 0.9152, 0.09517, 0.8802, 0.3695, 0.5477, 0.3377, 0.5688, 0.3342, 0.5633, 0.2151, 0.689, 0.2019, 0.7087, 0.1841, 0.6917, 0.1974, 0.6748, 0.1167, 0.851, 0.1018, 0.8824, 0.09517, 0.8802, 0.1037, 0.8468, 0.229, 0.6697, 0.2151, 0.689, 0.1974, 0.6748, 0.2129, 0.6555, 0.1281, 0.8246, 0.1167, 0.851, 0.1037, 0.8468, 0.1128, 0.8148, 0.2495, 0.6495, 0.229, 0.6697, 0.2129, 0.6555, 0.2344, 0.6354, 0.1401, 0.7947, 0.1281, 0.8246, 0.1128, 0.8148, 0.1228, 0.7859, 0.2678, 0.6326, 0.2495, 0.6495, 0.2344, 0.6354, 0.2549, 0.6169, 0.1549, 0.7703, 0.1401, 0.7947, 0.1228, 0.7859, 0.1351, 0.7597, 0.2897, 0.6116, 0.2678, 0.6326, 0.2549, 0.6169, 0.2787, 0.5983, 0.1747, 0.7455, 0.1549, 0.7703, 0.1351, 0.7597, 0.1529, 0.7363, 0.1128, 0.8148, 0.1037, 0.8468, 0.09075, 0.844, 0.09618, 0.809, 0.2344, 0.6354, 0.2129, 0.6555, 0.1964, 0.6373, 0.2187, 0.6162, 0.1228, 0.7859, 0.1128, 0.8148, 0.09618, 0.809, 0.1049, 0.7783, 0.2549, 0.6169, 0.2344, 0.6354, 0.2187, 0.6162, 0.2429, 0.5989, 0.1351, 0.7597, 0.1228, 0.7859, 0.1049, 0.7783, 0.1151, 0.7525, 0.2787, 0.5983, 0.2549, 0.6169, 0.2429, 0.5989, 0.27, 0.5822, 0.1529, 0.7363, 0.1351, 0.7597, 0.1151, 0.7525, 0.128, 0.7257, 0.304, 0.5801, 0.2787, 0.5983, 0.27, 0.5822, 0.2993, 0.5684, 0.167, 0.7168, 0.1529, 0.7363, 0.128, 0.7257, 0.1471, 0.7021, 0.3342, 0.5633, 0.304, 0.5801, 0.2993, 0.5684, 0.3318, 0.557, 0.1841, 0.6917, 0.167, 0.7168, 0.1471, 0.7021, 0.1634, 0.6782, 0.09517, 0.8802, 0.08916, 0.9152, 0.0884, 0.8792, 0.3695, 0.5477, 0.3342, 0.5633, 0.3318, 0.557, 0.1974, 0.6748, 0.1841, 0.6917, 0.1634, 0.6782, 0.1801, 0.6588, 0.1037, 0.8468, 0.09517, 0.8802, 0.0884, 0.8792, 0.09075, 0.844, 0.2129, 0.6555, 0.1974, 0.6748, 0.1801, 0.6588, 0.1964, 0.6373, 0.1471, 0.7021, 0.128, 0.7257, 0.1023, 0.7121, 0.1166, 0.6841, 0.3318, 0.557, 0.2993, 0.5684, 0.2949, 0.5555, 0.3304, 0.55, 0.0884, 0.8792, 0.08916, 0.9152, 0.08169, 0.8793, 0.3695, 0.5477, 0.3318, 0.557, 0.3304, 0.55, 0.1801, 0.6588, 0.1634, 0.6782, 0.1357, 0.653, 0.156, 0.6332, 0.09075, 0.844, 0.0884, 0.8792, 0.08169, 0.8793, 0.07809, 0.8436, 0.1964, 0.6373, 0.1801, 0.6588, 0.156, 0.6332, 0.18, 0.6149, 0.09618, 0.809, 0.09075, 0.844, 0.07809, 0.8436, 0.07862, 0.8063, 0.2187, 0.6162, 0.1964, 0.6373, 0.18, 0.6149, 0.2043, 0.5948, 0.1049, 0.7783, 0.09618, 0.809, 0.07862, 0.8063, 0.08426, 0.7726, 0.2429, 0.5989, 0.2187, 0.6162, 0.2043, 0.5948, 0.2318, 0.5791, 0.1151, 0.7525, 0.1049, 0.7783, 0.08426, 0.7726, 0.09176, 0.7422, 0.27, 0.5822, 0.2429, 0.5989, 0.2318, 0.5791, 0.2632, 0.5663, 0.128, 0.7257, 0.1151, 0.7525, 0.09176, 0.7422, 0.1023, 0.7121, 0.2993, 0.5684, 0.27, 0.5822, 0.2632, 0.5663, 0.2949, 0.5555, 0.2043, 0.5948, 0.18, 0.6149, 0.1632, 0.5888, 0.1909, 0.5694, 0.08426, 0.7726, 0.07862, 0.8063, 0.05925, 0.8059, 0.05994, 0.7674, 0.2318, 0.5791, 0.2043, 0.5948, 0.1909, 0.5694, 0.2226, 0.5579, 0.09176, 0.7422, 0.08426, 0.7726, 0.05994, 0.7674, 0.06495, 0.7344, 0.2632, 0.5663, 0.2318, 0.5791, 0.2226, 0.5579, 0.2572, 0.5481, 0.1023, 0.7121, 0.09176, 0.7422, 0.06495, 0.7344, 0.07541, 0.7009, 0.2949, 0.5555, 0.2632, 0.5663, 0.2572, 0.5481, 0.2929, 0.5428, 0.1166, 0.6841, 0.1023, 0.7121, 0.07541, 0.7009, 0.08984, 0.6684, 0.3304, 0.55, 0.2949, 0.5555, 0.2929, 0.5428, 0.3302, 0.5429, 0.1357, 0.653, 0.1166, 0.6841, 0.08984, 0.6684, 0.1093, 0.6355, 0.08169, 0.8793, 0.08916, 0.9152, 0.07514, 0.8806, 0.3695, 0.5477, 0.3304, 0.55, 0.3302, 0.5429, 0.156, 0.6332, 0.1357, 0.653, 0.1093, 0.6355, 0.1321, 0.6105, 0.07809, 0.8436, 0.08169, 0.8793, 0.07514, 0.8806, 0.06533, 0.8452, 0.18, 0.6149, 0.156, 0.6332, 0.1321, 0.6105, 0.1632, 0.5888, 0.07862, 0.8063, 0.07809, 0.8436, 0.06533, 0.8452, 0.05925, 0.8059, 0.3302, 0.5429, 0.2929, 0.5428, 0.2937, 0.5294, 0.3311, 0.5357, 0.1093, 0.6355, 0.08984, 0.6684, 0.05877, 0.6494, 0.07581, 0.6138, 0.07514, 0.8806, 0.08916, 0.9152, 0.06872, 0.8832, 0.3695, 0.5477, 0.3302, 0.5429, 0.3311, 0.5357, 0.1321, 0.6105, 0.1093, 0.6355, 0.07581, 0.6138, 0.09813, 0.5799, 0.06533, 0.8452, 0.07514, 0.8806, 0.06872, 0.8832, 0.05186, 0.8487, 0.05925, 0.8059, 0.06533, 0.8452, 0.05186, 0.8487, 0.03692, 0.8076, 0.1909, 0.5694, 0.1632, 0.5888, 0.1396, 0.5489, 0.177, 0.5396, 0.05994, 0.7674, 0.05925, 0.8059, 0.03692, 0.8076, 0.03106, 0.7677, 0.2226, 0.5579, 0.1909, 0.5694, 0.177, 0.5396, 0.215, 0.5308, 0.2572, 0.5481, 0.2226, 0.5579, 0.215, 0.5308, 0.2522, 0.5266, 0.07541, 0.7009, 0.06495, 0.7344, 0.03372, 0.7285, 0.04245, 0.6897, 0.2929, 0.5428, 0.2572, 0.5481, 0.2522, 0.5266, 0.2937, 0.5294, 0.08984, 0.6684, 0.07541, 0.7009, 0.04245, 0.6897, 0.05877, 0.6494, 0.215, 0.5308, 0.177, 0.5396, 0.1675, 0.5071, 0.2111, 0.5041, 0.03372, 0.7285, 0.03106, 0.7677, 0.0001012, 0.7705, 0.0001011, 0.725, 0.2522, 0.5266, 0.215, 0.5308, 0.2111, 0.5041, 0.2517, 0.5041, 0.04245, 0.6897, 0.03372, 0.7285, 0.0001011, 0.725, 0.005844, 0.6806, 0.2937, 0.5294, 0.2522, 0.5266, 0.2517, 0.5041, 0.2968, 0.5136, 0.05877, 0.6494, 0.04245, 0.6897, 0.005844, 0.6806, 0.01771, 0.6336, 0.3311, 0.5357, 0.2937, 0.5294, 0.2968, 0.5136, 0.3335, 0.5287, 0.07581, 0.6138, 0.05877, 0.6494, 0.01771, 0.6336, 0.03969, 0.5786, 0.06872, 0.8832, 0.08916, 0.9152, 0.06236, 0.8873, 0.3695, 0.5477, 0.3311, 0.5357, 0.3335, 0.5287, 0.09813, 0.5799, 0.07581, 0.6138, 0.03969, 0.5786, 0.07826, 0.5448, 0.05186, 0.8487, 0.06872, 0.8832, 0.06236, 0.8873, 0.03676, 0.8539, 0.1396, 0.5489, 0.09813, 0.5799, 0.07826, 0.5448, 0.1215, 0.5194, 0.03692, 0.8076, 0.05186, 0.8487, 0.03676, 0.8539, 0.01478, 0.8123, 0.177, 0.5396, 0.1396, 0.5489, 0.1215, 0.5194, 0.1675, 0.5071, 0.03106, 0.7677, 0.03692, 0.8076, 0.01478, 0.8123, 0.0001012, 0.7705, 0.2116, 0.4964, 0.1704, 0.4827, 0.2111, 0.4878, 0.3339, 0.01683, 0.3737, 0.03236, 0.3699, 0.03937, 0.5221, 0.2767, 0.5097, 0.3309, 0.4663, 0.3129, 0.4737, 0.2708, 0.5186, 0.2205, 0.5221, 0.2767, 0.4737, 0.2708, 0.4752, 0.2255, 0.3069, 0.5007, 0.251, 0.5039, 0.2555, 0.4847, 0.3024, 0.4725, 0.5058, 0.1677, 0.5186, 0.2205, 0.4752, 0.2255, 0.4673, 0.1791, 0.356, 0.4878, 0.3069, 0.5007, 0.3024, 0.4725, 0.3433, 0.4568, 0.4049, 0.4685, 0.356, 0.4878, 0.3433, 0.4568, 0.3826, 0.4319, 0.45, 0.08622, 0.4841, 0.1239, 0.4507, 0.1408, 0.4303, 0.1025, 0.4552, 0.4392, 0.4049, 0.4685, 0.3826, 0.4319, 0.4103, 0.3949, 0.4122, 0.05124, 0.45, 0.08622, 0.4303, 0.1025, 0.4024, 0.06486, 0.3737, 0.03236, 0.4122, 0.05124, 0.4024, 0.06486, 0.3699, 0.03937, 0.5097, 0.3309, 0.5026, 0.3951, 0.4423, 0.3406, 0.4663, 0.3129, 0.3826, 0.4319, 0.3433, 0.4568, 0.3275, 0.4309, 0.3585, 0.4061, 0.4303, 0.1025, 0.4507, 0.1408, 0.4256, 0.1493, 0.4113, 0.1133, 0.4103, 0.3949, 0.3826, 0.4319, 0.3585, 0.4061, 0.386, 0.3727, 0.4024, 0.06486, 0.4303, 0.1025, 0.4113, 0.1133, 0.3911, 0.07701, 0.4423, 0.3406, 0.4103, 0.3949, 0.386, 0.3727, 0.4123, 0.3339, 0.3699, 0.03937, 0.4024, 0.06486, 0.3911, 0.07701, 0.3648, 0.04555, 0.4663, 0.3129, 0.4423, 0.3406, 0.4123, 0.3339, 0.4274, 0.2954, 0.2111, 0.4878, 0.1704, 0.4827, 0.2102, 0.4791, 0.3339, 0.01683, 0.3699, 0.03937, 0.3648, 0.04555, 0.4737, 0.2708, 0.4663, 0.3129, 0.4274, 0.2954, 0.4349, 0.2633, 0.4752, 0.2255, 0.4737, 0.2708, 0.4349, 0.2633, 0.4391, 0.2257, 0.3024, 0.4725, 0.2555, 0.4847, 0.2533, 0.4663, 0.2927, 0.4508, 0.4673, 0.1791, 0.4752, 0.2255, 0.4391, 0.2257, 0.4355, 0.1882, 0.3433, 0.4568, 0.3024, 0.4725, 0.2927, 0.4508, 0.3275, 0.4309, 0.4507, 0.1408, 0.4673, 0.1791, 0.4355, 0.1882, 0.4256, 0.1493, 0.2533, 0.4663, 0.2102, 0.4791, 0.2092, 0.4706, 0.2474, 0.4508, 0.4391, 0.2257, 0.4349, 0.2633, 0.3951, 0.2519, 0.4057, 0.2246, 0.2927, 0.4508, 0.2533, 0.4663, 0.2474, 0.4508, 0.2809, 0.4319, 0.4355, 0.1882, 0.4391, 0.2257, 0.4057, 0.2246, 0.4048, 0.1899, 0.3275, 0.4309, 0.2927, 0.4508, 0.2809, 0.4319, 0.3112, 0.4098, 0.4256, 0.1493, 0.4355, 0.1882, 0.4048, 0.1899, 0.4007, 0.1557, 0.3585, 0.4061, 0.3275, 0.4309, 0.3112, 0.4098, 0.3372, 0.3852, 0.4113, 0.1133, 0.4256, 0.1493, 0.4007, 0.1557, 0.3919, 0.1211, 0.386, 0.3727, 0.3585, 0.4061, 0.3372, 0.3852, 0.362, 0.3518, 0.3911, 0.07701, 0.4113, 0.1133, 0.3919, 0.1211, 0.3785, 0.08609, 0.4123, 0.3339, 0.386, 0.3727, 0.362, 0.3518, 0.3776, 0.3212, 0.3648, 0.04555, 0.3911, 0.07701, 0.3785, 0.08609, 0.3588, 0.05057, 0.4274, 0.2954, 0.4123, 0.3339, 0.3776, 0.3212, 0.383, 0.2929, 0.2102, 0.4791, 0.1704, 0.4827, 0.2092, 0.4706, 0.3339, 0.01683, 0.3648, 0.04555, 0.3588, 0.05057, 0.3919, 0.1211, 0.4007, 0.1557, 0.3774, 0.1592, 0.3727, 0.1261, 0.362, 0.3518, 0.3372, 0.3852, 0.3171, 0.3678, 0.3364, 0.3382, 0.3785, 0.08609, 0.3919, 0.1211, 0.3727, 0.1261, 0.3653, 0.09116, 0.3776, 0.3212, 0.362, 0.3518, 0.3364, 0.3382, 0.3518, 0.312, 0.3588, 0.05057, 0.3785, 0.08609, 0.3653, 0.09116, 0.3522, 0.05407, 0.383, 0.2929, 0.3776, 0.3212, 0.3518, 0.312, 0.3637, 0.2808, 0.2092, 0.4706, 0.1704, 0.4827, 0.2069, 0.4616, 0.3339, 0.01683, 0.3588, 0.05057, 0.3522, 0.05407, 0.3951, 0.2519, 0.383, 0.2929, 0.3637, 0.2808, 0.3714, 0.2539, 0.2474, 0.4508, 0.2092, 0.4706, 0.2069, 0.4616, 0.2402, 0.4382, 0.4057, 0.2246, 0.3951, 0.2519, 0.3714, 0.2539, 0.3751, 0.2228, 0.2809, 0.4319, 0.2474, 0.4508, 0.2402, 0.4382, 0.2688, 0.4158, 0.4048, 0.1899, 0.4057, 0.2246, 0.3751, 0.2228, 0.3787, 0.1921, 0.3112, 0.4098, 0.2809, 0.4319, 0.2688, 0.4158, 0.295, 0.3919, 0.4007, 0.1557, 0.4048, 0.1899, 0.3787, 0.1921, 0.3774, 0.1592, 0.3372, 0.3852, 0.3112, 0.4098, 0.295, 0.3919, 0.3171, 0.3678, 0.2402, 0.4382, 0.2069, 0.4616, 0.2031, 0.4535, 0.2314, 0.4275, 0.3751, 0.2228, 0.3714, 0.2539, 0.3425, 0.2446, 0.3485, 0.2174, 0.2688, 0.4158, 0.2402, 0.4382, 0.2314, 0.4275, 0.2552, 0.4024, 0.3787, 0.1921, 0.3751, 0.2228, 0.3485, 0.2174, 0.3537, 0.1903, 0.295, 0.3919, 0.2688, 0.4158, 0.2552, 0.4024, 0.2742, 0.3759, 0.3774, 0.1592, 0.3787, 0.1921, 0.3537, 0.1903, 0.3572, 0.1606, 0.3727, 0.1261, 0.3774, 0.1592, 0.3572, 0.1606, 0.3546, 0.1278, 0.3364, 0.3382, 0.3171, 0.3678, 0.2939, 0.3504, 0.3103, 0.3264, 0.3653, 0.09116, 0.3727, 0.1261, 0.3546, 0.1278, 0.3519, 0.09368, 0.3518, 0.312, 0.3364, 0.3382, 0.3103, 0.3264, 0.3255, 0.3061, 0.3522, 0.05407, 0.3653, 0.09116, 0.3519, 0.09368, 0.3456, 0.05602, 0.3637, 0.2808, 0.3518, 0.312, 0.3255, 0.3061, 0.3393, 0.2713, 0.2069, 0.4616, 0.1704, 0.4827, 0.2031, 0.4535, 0.3339, 0.01683, 0.3522, 0.05407, 0.3456, 0.05602, 0.3714, 0.2539, 0.3637, 0.2808, 0.3393, 0.2713, 0.3425, 0.2446, 0.3103, 0.3264, 0.2939, 0.3504, 0.2729, 0.3378, 0.2849, 0.314, 0.3519, 0.09368, 0.3546, 0.1278, 0.3368, 0.1272, 0.3382, 0.09439, 0.3255, 0.3061, 0.3103, 0.3264, 0.2849, 0.314, 0.2942, 0.291, 0.2031, 0.4535, 0.1704, 0.4827, 0.1983, 0.4472, 0.3339, 0.01683, 0.3456, 0.05602, 0.3376, 0.05674, 0.3425, 0.2446, 0.3393, 0.2713, 0.3032, 0.2596, 0.3139, 0.2365, 0.2314, 0.4275, 0.2031, 0.4535, 0.1983, 0.4472, 0.2214, 0.4187, 0.3485, 0.2174, 0.3425, 0.2446, 0.3139, 0.2365, 0.3233, 0.2117, 0.2552, 0.4024, 0.2314, 0.4275, 0.2214, 0.4187, 0.2412, 0.3917, 0.3537, 0.1903, 0.3485, 0.2174, 0.3233, 0.2117, 0.3278, 0.184, 0.2742, 0.3759, 0.2552, 0.4024, 0.2412, 0.3917, 0.258, 0.3656, 0.2939, 0.3504, 0.2742, 0.3759, 0.258, 0.3656, 0.2729, 0.3378, 0.3546, 0.1278, 0.3572, 0.1606, 0.3319, 0.156, 0.3368, 0.1272, 0.3233, 0.2117, 0.3139, 0.2365, 0.2909, 0.2305, 0.2989, 0.2041, 0.2412, 0.3917, 0.2214, 0.4187, 0.2105, 0.4115, 0.2262, 0.3827, 0.3278, 0.184, 0.3233, 0.2117, 0.2989, 0.2041, 0.302, 0.1801, 0.258, 0.3656, 0.2412, 0.3917, 0.2262, 0.3827, 0.2397, 0.3559, 0.3319, 0.156, 0.3278, 0.184, 0.302, 0.1801, 0.3138, 0.1531, 0.2729, 0.3378, 0.258, 0.3656, 0.2397, 0.3559, 0.2526, 0.3273, 0.3368, 0.1272, 0.3319, 0.156, 0.3138, 0.1531, 0.3198, 0.1239, 0.2849, 0.314, 0.2729, 0.3378, 0.2526, 0.3273, 0.2617, 0.301, 0.3382, 0.09439, 0.3368, 0.1272, 0.3198, 0.1239, 0.3256, 0.08956, 0.2942, 0.291, 0.2849, 0.314, 0.2617, 0.301, 0.2681, 0.281, 0.3032, 0.2596, 0.2942, 0.291, 0.2681, 0.281, 0.2798, 0.2557, 0.1983, 0.4472, 0.1704, 0.4827, 0.1926, 0.4424, 0.3339, 0.01683, 0.3376, 0.05674, 0.3294, 0.05697, 0.3139, 0.2365, 0.3032, 0.2596, 0.2798, 0.2557, 0.2909, 0.2305, 0.2214, 0.4187, 0.1983, 0.4472, 0.1926, 0.4424, 0.2105, 0.4115, 0.3256, 0.08956, 0.3198, 0.1239, 0.3022, 0.1182, 0.3119, 0.08795, 0.2681, 0.281, 0.2617, 0.301, 0.2402, 0.2939, 0.2479, 0.2718, 0.3294, 0.05697, 0.3256, 0.08956, 0.3119, 0.08795, 0.3235, 0.05482, 0.2798, 0.2557, 0.2681, 0.281, 0.2479, 0.2718, 0.2593, 0.2496, 0.1926, 0.4424, 0.1704, 0.4827, 0.1863, 0.439, 0.3339, 0.01683, 0.3294, 0.05697, 0.3235, 0.05482, 0.2909, 0.2305, 0.2798, 0.2557, 0.2593, 0.2496, 0.2685, 0.2219, 0.2105, 0.4115, 0.1926, 0.4424, 0.1863, 0.439, 0.1986, 0.4062, 0.2989, 0.2041, 0.2909, 0.2305, 0.2685, 0.2219, 0.274, 0.1963, 0.2262, 0.3827, 0.2105, 0.4115, 0.1986, 0.4062, 0.2105, 0.3758, 0.302, 0.1801, 0.2989, 0.2041, 0.274, 0.1963, 0.2824, 0.1732, 0.2397, 0.3559, 0.2262, 0.3827, 0.2105, 0.3758, 0.2204, 0.3488, 0.3138, 0.1531, 0.302, 0.1801, 0.2824, 0.1732, 0.2949, 0.1475, 0.2526, 0.3273, 0.2397, 0.3559, 0.2204, 0.3488, 0.2288, 0.3235, 0.3198, 0.1239, 0.3138, 0.1531, 0.2949, 0.1475, 0.3022, 0.1182, 0.2617, 0.301, 0.2526, 0.3273, 0.2288, 0.3235, 0.2402, 0.2939, 0.2824, 0.1732, 0.274, 0.1963, 0.2535, 0.19, 0.2658, 0.1649, 0.2949, 0.1475, 0.2824, 0.1732, 0.2658, 0.1649, 0.2757, 0.1434, 0.2288, 0.3235, 0.2204, 0.3488, 0.1979, 0.3447, 0.2074, 0.3187, 0.3022, 0.1182, 0.2949, 0.1475, 0.2757, 0.1434, 0.285, 0.1116, 0.2402, 0.2939, 0.2288, 0.3235, 0.2074, 0.3187, 0.2171, 0.2902, 0.3119, 0.08795, 0.3022, 0.1182, 0.285, 0.1116, 0.2997, 0.08335, 0.2479, 0.2718, 0.2402, 0.2939, 0.2171, 0.2902, 0.227, 0.2626, 0.3235, 0.05482, 0.3119, 0.08795, 0.2997, 0.08335, 0.3172, 0.05147, 0.2593, 0.2496, 0.2479, 0.2718, 0.227, 0.2626, 0.2339, 0.2413, 0.1863, 0.439, 0.1704, 0.4827, 0.1796, 0.437, 0.3339, 0.01683, 0.3235, 0.05482, 0.3172, 0.05147, 0.1986, 0.4062, 0.1863, 0.439, 0.1796, 0.437, 0.1869, 0.403, 0.274, 0.1963, 0.2685, 0.2219, 0.2462, 0.2147, 0.2535, 0.19, 0.2105, 0.3758, 0.1986, 0.4062, 0.1869, 0.403, 0.1924, 0.3713, 0.3172, 0.05147, 0.2997, 0.08335, 0.2881, 0.07656, 0.3116, 0.04723, 0.2339, 0.2413, 0.227, 0.2626, 0.2056, 0.2517, 0.2098, 0.23, 0.1796, 0.437, 0.1704, 0.4827, 0.1727, 0.4361, 0.3339, 0.01683, 0.3172, 0.05147, 0.3116, 0.04723, 0.2462, 0.2147, 0.2339, 0.2413, 0.2098, 0.23, 0.2158, 0.2035, 0.1869, 0.403, 0.1796, 0.437, 0.1727, 0.4361, 0.1752, 0.4016, 0.2535, 0.19, 0.2462, 0.2147, 0.2158, 0.2035, 0.2271, 0.1802, 0.1924, 0.3713, 0.1869, 0.403, 0.1752, 0.4016, 0.1769, 0.369, 0.2658, 0.1649, 0.2535, 0.19, 0.2271, 0.1802, 0.2445, 0.157, 0.1979, 0.3447, 0.1924, 0.3713, 0.1769, 0.369, 0.181, 0.3396, 0.2074, 0.3187, 0.1979, 0.3447, 0.181, 0.3396, 0.1793, 0.304, 0.285, 0.1116, 0.2757, 0.1434, 0.2554, 0.1318, 0.272, 0.1032, 0.2997, 0.08335, 0.285, 0.1116, 0.272, 0.1032, 0.2881, 0.07656, 0.227, 0.2626, 0.2171, 0.2902, 0.1905, 0.2797, 0.2056, 0.2517, 0.181, 0.3396, 0.1769, 0.369, 0.1604, 0.3683, 0.1605, 0.3379, 0.2554, 0.1318, 0.2445, 0.157, 0.2182, 0.1423, 0.2367, 0.1213, 0.1793, 0.304, 0.181, 0.3396, 0.1605, 0.3379, 0.162, 0.3019, 0.272, 0.1032, 0.2554, 0.1318, 0.2367, 0.1213, 0.2582, 0.09059, 0.1905, 0.2797, 0.1793, 0.304, 0.162, 0.3019, 0.1659, 0.2754, 0.2881, 0.07656, 0.272, 0.1032, 0.2582, 0.09059, 0.2769, 0.06894, 0.2056, 0.2517, 0.1905, 0.2797, 0.1659, 0.2754, 0.1732, 0.2462, 0.3116, 0.04723, 0.2881, 0.07656, 0.2769, 0.06894, 0.3067, 0.04221, 0.2098, 0.23, 0.2056, 0.2517, 0.1732, 0.2462, 0.1816, 0.2203, 0.1727, 0.4361, 0.1704, 0.4827, 0.1657, 0.4365, 0.3339, 0.01683, 0.3116, 0.04723, 0.3067, 0.04221, 0.2158, 0.2035, 0.2098, 0.23, 0.1816, 0.2203, 0.1931, 0.1981, 0.1752, 0.4016, 0.1727, 0.4361, 0.1657, 0.4365, 0.1627, 0.4017, 0.2271, 0.1802, 0.2158, 0.2035, 0.1931, 0.1981, 0.2088, 0.169, 0.1769, 0.369, 0.1752, 0.4016, 0.1627, 0.4017, 0.1604, 0.3683, 0.2445, 0.157, 0.2271, 0.1802, 0.2088, 0.169, 0.2182, 0.1423, 0.1816, 0.2203, 0.1732, 0.2462, 0.1466, 0.2402, 0.15, 0.2206, 0.1657, 0.4365, 0.1704, 0.4827, 0.1591, 0.4383, 0.3339, 0.01683, 0.3067, 0.04221, 0.3025, 0.03642, 0.1931, 0.1981, 0.1816, 0.2203, 0.15, 0.2206, 0.1688, 0.1935, 0.1627, 0.4017, 0.1657, 0.4365, 0.1591, 0.4383, 0.1497, 0.4037, 0.2088, 0.169, 0.1931, 0.1981, 0.1688, 0.1935, 0.1943, 0.1575, 0.1604, 0.3683, 0.1627, 0.4017, 0.1497, 0.4037, 0.1416, 0.3686, 0.2182, 0.1423, 0.2088, 0.169, 0.1943, 0.1575, 0.2019, 0.1288, 0.1605, 0.3379, 0.1604, 0.3683, 0.1416, 0.3686, 0.1388, 0.3373, 0.2367, 0.1213, 0.2182, 0.1423, 0.2019, 0.1288, 0.2227, 0.1022, 0.162, 0.3019, 0.1605, 0.3379, 0.1388, 0.3373, 0.1401, 0.3027, 0.2582, 0.09059, 0.2367, 0.1213, 0.2227, 0.1022, 0.2464, 0.07879, 0.1659, 0.2754, 0.162, 0.3019, 0.1401, 0.3027, 0.1441, 0.2702, 0.2769, 0.06894, 0.2582, 0.09059, 0.2464, 0.07879, 0.2678, 0.06035, 0.1732, 0.2462, 0.1659, 0.2754, 0.1441, 0.2702, 0.1466, 0.2402, 0.3067, 0.04221, 0.2769, 0.06894, 0.2678, 0.06035, 0.3025, 0.03642, 0.2227, 0.1022, 0.2019, 0.1288, 0.1782, 0.1109, 0.2068, 0.08563, 0.1401, 0.3027, 0.1388, 0.3373, 0.1139, 0.3402, 0.1106, 0.3065, 0.1441, 0.2702, 0.1401, 0.3027, 0.1106, 0.3065, 0.1177, 0.2602, 0.2678, 0.06035, 0.2464, 0.07879, 0.2325, 0.06339, 0.2623, 0.04849, 0.1466, 0.2402, 0.1441, 0.2702, 0.1177, 0.2602, 0.1186, 0.233, 0.3025, 0.03642, 0.2678, 0.06035, 0.2623, 0.04849, 0.299, 0.02987, 0.15, 0.2206, 0.1466, 0.2402, 0.1186, 0.233, 0.1185, 0.2024, 0.1591, 0.4383, 0.1704, 0.4827, 0.151, 0.4424, 0.3339, 0.01683, 0.3025, 0.03642, 0.299, 0.02987, 0.1688, 0.1935, 0.15, 0.2206, 0.1185, 0.2024, 0.1309, 0.1722, 0.1416, 0.3686, 0.1497, 0.4037, 0.1352, 0.4067, 0.1224, 0.3719, 0.2019, 0.1288, 0.1943, 0.1575, 0.1514, 0.1404, 0.1782, 0.1109, 0.1388, 0.3373, 0.1416, 0.3686, 0.1224, 0.3719, 0.1139, 0.3402, 0.151, 0.4424, 0.1704, 0.4827, 0.1425, 0.4468, 0.3339, 0.01683, 0.299, 0.02987, 0.2968, 0.0224, 0.1309, 0.1722, 0.1185, 0.2024, 0.08697, 0.1943, 0.1044, 0.1575, 0.1514, 0.1404, 0.1309, 0.1722, 0.1044, 0.1575, 0.1334, 0.127, 0.1224, 0.3719, 0.1352, 0.4067, 0.1219, 0.4157, 0.1044, 0.3782, 0.1782, 0.1109, 0.1514, 0.1404, 0.1334, 0.127, 0.1537, 0.09316, 0.1139, 0.3402, 0.1224, 0.3719, 0.1044, 0.3782, 0.08964, 0.3461, 0.2068, 0.08563, 0.1782, 0.1109, 0.1537, 0.09316, 0.1919, 0.06165, 0.1106, 0.3065, 0.1139, 0.3402, 0.08964, 0.3461, 0.07527, 0.3141, 0.2325, 0.06339, 0.2068, 0.08563, 0.1919, 0.06165, 0.2235, 0.04481, 0.2623, 0.04849, 0.2325, 0.06339, 0.2235, 0.04481, 0.259, 0.03187, 0.1186, 0.233, 0.1177, 0.2602, 0.0704, 0.2545, 0.07507, 0.225, 0.299, 0.02987, 0.2623, 0.04849, 0.259, 0.03187, 0.2968, 0.0224, 0.1185, 0.2024, 0.1186, 0.233, 0.07507, 0.225, 0.08697, 0.1943, 0.07527, 0.3141, 0.08964, 0.3461, 0.06337, 0.3556, 0.04832, 0.314, 0.2235, 0.04481, 0.1919, 0.06165, 0.18, 0.03947, 0.217, 0.02457, 0.0704, 0.2545, 0.07527, 0.3141, 0.04832, 0.314, 0.0393, 0.262, 0.259, 0.03187, 0.2235, 0.04481, 0.217, 0.02457, 0.2562, 0.01579, 0.07507, 0.225, 0.0704, 0.2545, 0.0393, 0.262, 0.04044, 0.2261, 0.2968, 0.0224, 0.259, 0.03187, 0.2562, 0.01579, 0.2961, 0.01455, 0.08697, 0.1943, 0.07507, 0.225, 0.04044, 0.2261, 0.05089, 0.1788, 0.1425, 0.4468, 0.1704, 0.4827, 0.137, 0.4526, 0.3339, 0.01683, 0.2968, 0.0224, 0.2961, 0.01455, 0.1044, 0.1575, 0.08697, 0.1943, 0.05089, 0.1788, 0.07619, 0.1443, 0.1219, 0.4157, 0.1425, 0.4468, 0.137, 0.4526, 0.1104, 0.4242, 0.1334, 0.127, 0.1044, 0.1575, 0.07619, 0.1443, 0.1116, 0.09821, 0.1044, 0.3782, 0.1219, 0.4157, 0.1104, 0.4242, 0.08624, 0.3881, 0.1537, 0.09316, 0.1334, 0.127, 0.1116, 0.09821, 0.1302, 0.06585, 0.08964, 0.3461, 0.1044, 0.3782, 0.08624, 0.3881, 0.06337, 0.3556, 0.1919, 0.06165, 0.1537, 0.09316, 0.1302, 0.06585, 0.18, 0.03947, 0.07619, 0.1443, 0.05089, 0.1788, 0.01831, 0.158, 0.02316, 0.1062, 0.1104, 0.4242, 0.137, 0.4526, 0.1325, 0.459, 0.1003, 0.4372, 0.08624, 0.3881, 0.1104, 0.4242, 0.1003, 0.4372, 0.06719, 0.405, 0.1302, 0.06585, 0.1116, 0.09821, 0.06605, 0.05444, 0.1035, 0.02756, 0.06337, 0.3556, 0.08624, 0.3881, 0.06719, 0.405, 0.03877, 0.3681, 0.04832, 0.314, 0.06337, 0.3556, 0.03877, 0.3681, 0.0168, 0.327, 0.217, 0.02457, 0.18, 0.03947, 0.1702, 0.00285, 0.2134, 0.0001011, 0.0393, 0.262, 0.04832, 0.314, 0.0168, 0.327, 0.0001011, 0.2719, 0.2562, 0.01579, 0.217, 0.02457, 0.2134, 0.0001011, 0.2562, 0.0001011, 0.04044, 0.2261, 0.0393, 0.262, 0.0001011, 0.2719, 0.006662, 0.2366, 0.2961, 0.01455, 0.2562, 0.01579, 0.2562, 0.0001011, 0.2968, 0.006916, 0.05089, 0.1788, 0.04044, 0.2261, 0.006662, 0.2366, 0.01831, 0.158, 0.137, 0.4526, 0.1704, 0.4827, 0.1325, 0.459, 0.3339, 0.01683, 0.2961, 0.01455, 0.2968, 0.006916, 0.464, 0.6304, 0.4884, 0.6682, 0.4549, 0.6838, 0.4408, 0.6438, 0.3741, 0.9915, 0.3066, 0.9993, 0.3, 0.9564, 0.3439, 0.9349, 0.4306, 0.5993, 0.464, 0.6304, 0.4408, 0.6438, 0.4182, 0.609, 0.4119, 0.9783, 0.3741, 0.9915, 0.3439, 0.9349, 0.3731, 0.8984, 0.4006, 0.5705, 0.4306, 0.5993, 0.4182, 0.609, 0.3955, 0.5757, 0.1192, 0.9407, 0.08916, 0.9152, 0.1227, 0.9343, 0.3695, 0.5477, 0.4006, 0.5705, 0.3955, 0.5757, 0.4826, 0.8525, 0.4755, 0.9053, 0.4131, 0.8687, 0.4354, 0.8271, 0.1525, 0.9644, 0.1192, 0.9407, 0.1227, 0.9343, 0.1589, 0.9497, 0.4949, 0.7918, 0.4826, 0.8525, 0.4354, 0.8271, 0.4533, 0.7813, 0.1963, 0.9884, 0.1525, 0.9644, 0.1589, 0.9497, 0.2007, 0.9613, 0.5004, 0.745, 0.4949, 0.7918, 0.4533, 0.7813, 0.4545, 0.7327, 0.2511, 0.9999, 0.1963, 0.9884, 0.2007, 0.9613, 0.2486, 0.9608, 0.4884, 0.6682, 0.5004, 0.745, 0.4545, 0.7327, 0.4549, 0.6838, 0.3066, 0.9993, 0.2511, 0.9999, 0.2486, 0.9608, 0.3, 0.9564, 0.4533, 0.7813, 0.4354, 0.8271, 0.4011, 0.8113, 0.4172, 0.7714, 0.2007, 0.9613, 0.1589, 0.9497, 0.1626, 0.9358, 0.2053, 0.9345, 0.4545, 0.7327, 0.4533, 0.7813, 0.4172, 0.7714, 0.4239, 0.7317, 0.4549, 0.6838, 0.4545, 0.7327, 0.4239, 0.7317, 0.4237, 0.6903, 0.3, 0.9564, 0.2486, 0.9608, 0.2389, 0.9277, 0.2845, 0.9167, 0.4408, 0.6438, 0.4549, 0.6838, 0.4237, 0.6903, 0.4154, 0.6524, 0.3439, 0.9349, 0.3, 0.9564, 0.2845, 0.9167, 0.3206, 0.8946, 0.4182, 0.609, 0.4408, 0.6438, 0.4154, 0.6524, 0.4046, 0.6149, 0.3731, 0.8984, 0.3439, 0.9349, 0.3206, 0.8946, 0.3504, 0.8699, 0.3955, 0.5757, 0.4182, 0.609, 0.4046, 0.6149, 0.3896, 0.5797, 0.4131, 0.8687, 0.3731, 0.8984, 0.3504, 0.8699, 0.3791, 0.8436, 0.1227, 0.9343, 0.08916, 0.9152, 0.1249, 0.9276, 0.3695, 0.5477, 0.3955, 0.5757, 0.3896, 0.5797, 0.4354, 0.8271, 0.4131, 0.8687, 0.3791, 0.8436, 0.4011, 0.8113, 0.1589, 0.9497, 0.1227, 0.9343, 0.1249, 0.9276, 0.1626, 0.9358, 0.4046, 0.6149, 0.4154, 0.6524, 0.395, 0.6564, 0.3909, 0.6184, 0.3504, 0.8699, 0.3206, 0.8946, 0.2982, 0.8685, 0.3247, 0.847, 0.3896, 0.5797, 0.4046, 0.6149, 0.3909, 0.6184, 0.3831, 0.5826, 0.3791, 0.8436, 0.3504, 0.8699, 0.3247, 0.847, 0.3461, 0.8209, 0.1249, 0.9276, 0.08916, 0.9152, 0.1257, 0.9207, 0.3695, 0.5477, 0.3896, 0.5797, 0.3831, 0.5826, 0.4011, 0.8113, 0.3791, 0.8436, 0.3461, 0.8209, 0.3649, 0.7923, 0.1626, 0.9358, 0.1249, 0.9276, 0.1257, 0.9207, 0.1636, 0.9227, 0.4172, 0.7714, 0.4011, 0.8113, 0.3649, 0.7923, 0.3823, 0.7599, 0.2053, 0.9345, 0.1626, 0.9358, 0.1636, 0.9227, 0.2021, 0.9146, 0.4239, 0.7317, 0.4172, 0.7714, 0.3823, 0.7599, 0.3891, 0.7236, 0.2389, 0.9277, 0.2053, 0.9345, 0.2021, 0.9146, 0.2328, 0.9072, 0.4237, 0.6903, 0.4239, 0.7317, 0.3891, 0.7236, 0.3942, 0.6893, 0.2845, 0.9167, 0.2389, 0.9277, 0.2328, 0.9072, 0.27, 0.8907, 0.4154, 0.6524, 0.4237, 0.6903, 0.3942, 0.6893, 0.395, 0.6564, 0.3206, 0.8946, 0.2845, 0.9167, 0.27, 0.8907, 0.2982, 0.8685, 0.3572, 0.1606, 0.3537, 0.1903, 0.3422, 0.1756, 0.1116, 0.09821, 0.07619, 0.1443, 0.07106, 0.1009, 0.2264, 0.7883, 0.2057, 0.769, 0.2221, 0.7671, 0.3393, 0.2713, 0.3255, 0.3061, 0.3185, 0.2794, 0.0704, 0.2545, 0.1177, 0.2602, 0.08743, 0.2793, 0.2742, 0.3759, 0.2939, 0.3504, 0.2958, 0.3688, 0.1106, 0.3065, 0.07527, 0.3141, 0.08743, 0.2793, 0.2638, 0.6977, 0.2489, 0.7219, 0.238, 0.7026, 0.3171, 0.3678, 0.295, 0.3919, 0.2958, 0.3688, 0.1219, 0.4157, 0.1352, 0.4067, 0.1404, 0.4213, 0.2057, 0.769, 0.2205, 0.7523, 0.2221, 0.7671, 0.4274, 0.2954, 0.383, 0.2929, 0.4035, 0.278, 0.151, 0.4424, 0.1425, 0.4468, 0.1404, 0.4213, 0.355, 0.5826, 0.3419, 0.6124, 0.3373, 0.5969, 0.3951, 0.2519, 0.4349, 0.2633, 0.4035, 0.278, 0.07527, 0.3141, 0.0704, 0.2545, 0.08743, 0.2793, 0.2385, 0.7673, 0.2264, 0.7883, 0.2221, 0.7671, 0.383, 0.2929, 0.3951, 0.2519, 0.4035, 0.278, 0.1425, 0.4468, 0.1219, 0.4157, 0.1404, 0.4213, 0.1745, 0.8636, 0.1874, 0.881, 0.1696, 0.8756, 0.2533, 0.4663, 0.2555, 0.4847, 0.2323, 0.4885, 0.1514, 0.1404, 0.1943, 0.1575, 0.1613, 0.1584, 0.1585, 0.8982, 0.1514, 0.8809, 0.1696, 0.8756, 0.2111, 0.4878, 0.2102, 0.4791, 0.2323, 0.4885, 0.1352, 0.4067, 0.1497, 0.4037, 0.1404, 0.4213, 0.1514, 0.8809, 0.1745, 0.8636, 0.1696, 0.8756, 0.4349, 0.2633, 0.4274, 0.2954, 0.4035, 0.278, 0.1688, 0.1935, 0.1309, 0.1722, 0.1613, 0.1584, 0.2596, 0.8195, 0.2807, 0.8427, 0.2524, 0.8371, 0.2102, 0.4791, 0.2533, 0.4663, 0.2323, 0.4885, 0.1591, 0.4383, 0.151, 0.4424, 0.1404, 0.4213, 0.2543, 0.8677, 0.2366, 0.8374, 0.2524, 0.8371, 0.4423, 0.3406, 0.5026, 0.3951, 0.4438, 0.3676, 0.2325, 0.06339, 0.2464, 0.07879, 0.225, 0.0856, 0.2366, 0.8374, 0.2596, 0.8195, 0.2524, 0.8371, 0.4552, 0.4392, 0.4103, 0.3949, 0.4438, 0.3676, 0.3419, 0.6124, 0.3305, 0.6082, 0.3373, 0.5969, 0.18, 0.03947, 0.1302, 0.06585, 0.1436, 0.03765, 0.3456, 0.05602, 0.3519, 0.09368, 0.3356, 0.07827, 0.2205, 0.7523, 0.2385, 0.7673, 0.2221, 0.7671, 0.4755, 0.9053, 0.4119, 0.9783, 0.416, 0.9136, 0.295, 0.3919, 0.2742, 0.3759, 0.2958, 0.3688, 0.3481, 0.5778, 0.355, 0.5826, 0.3373, 0.5969, 0.02316, 0.1062, 0.06605, 0.05444, 0.07106, 0.1009, 0.2939, 0.3504, 0.3171, 0.3678, 0.2958, 0.3688, 0.1749, 0.7821, 0.1584, 0.8057, 0.1584, 0.7867, 0.1035, 0.02756, 0.1702, 0.00285, 0.1436, 0.03765, 0.2942, 0.291, 0.3032, 0.2596, 0.3185, 0.2794, 0.07619, 0.1443, 0.02316, 0.1062, 0.07106, 0.1009, 0.3278, 0.184, 0.3319, 0.156, 0.3422, 0.1756, 0.2825, 0.6439, 0.2635, 0.6642, 0.2633, 0.6479, 0.06605, 0.05444, 0.1116, 0.09821, 0.07106, 0.1009, 0.3207, 0.5981, 0.3416, 0.573, 0.3373, 0.5969, 0.1302, 0.06585, 0.1035, 0.02756, 0.1436, 0.03765, 0.3519, 0.09368, 0.3382, 0.09439, 0.3356, 0.07827, 0.3305, 0.6082, 0.3207, 0.5981, 0.3373, 0.5969, 0.1702, 0.00285, 0.18, 0.03947, 0.1436, 0.03765, 0.3255, 0.3061, 0.2942, 0.291, 0.3185, 0.2794, 0.3416, 0.573, 0.3481, 0.5778, 0.3373, 0.5969, 0.2486, 0.9608, 0.2007, 0.9613, 0.2261, 0.9423, 0.3376, 0.05674, 0.3456, 0.05602, 0.3356, 0.07827, 0.3731, 0.8984, 0.4131, 0.8687, 0.416, 0.9136, 0.3032, 0.2596, 0.3393, 0.2713, 0.3185, 0.2794, 0.2456, 0.6839, 0.2638, 0.6977, 0.238, 0.7026, 0.4119, 0.9783, 0.3731, 0.8984, 0.416, 0.9136, 0.3537, 0.1903, 0.3278, 0.184, 0.3422, 0.1756, 0.1401, 0.7947, 0.1549, 0.7703, 0.1584, 0.7867, 0.4131, 0.8687, 0.4755, 0.9053, 0.416, 0.9136, 0.3319, 0.156, 0.3572, 0.1606, 0.3422, 0.1756, 0.2495, 0.6495, 0.2678, 0.6326, 0.2633, 0.6479, 0.2053, 0.9345, 0.2389, 0.9277, 0.2261, 0.9423, 0.3256, 0.08956, 0.3294, 0.05697, 0.3356, 0.07827, 0.2635, 0.6642, 0.2495, 0.6495, 0.2633, 0.6479, 0.2007, 0.9613, 0.2053, 0.9345, 0.2261, 0.9423, 0.3382, 0.09439, 0.3256, 0.08956, 0.3356, 0.07827, 0.1584, 0.8057, 0.1401, 0.7947, 0.1584, 0.7867, 0.2389, 0.9277, 0.2486, 0.9608, 0.2261, 0.9423, 0.3294, 0.05697, 0.3376, 0.05674, 0.3356, 0.07827, 0.2678, 0.6326, 0.2825, 0.6439, 0.2633, 0.6479, 0.3823, 0.7599, 0.3649, 0.7923, 0.3584, 0.769, 0.2204, 0.3488, 0.2105, 0.3758, 0.2041, 0.3577, 0.1549, 0.7703, 0.1749, 0.7821, 0.1584, 0.7867, 0.395, 0.6564, 0.3942, 0.6893, 0.3828, 0.6735, 0.2685, 0.2219, 0.2593, 0.2496, 0.2459, 0.2308, 0.1634, 0.6782, 0.1471, 0.7021, 0.1496, 0.6822, 0.3741, 0.6552, 0.395, 0.6564, 0.3828, 0.6735, 0.1924, 0.3713, 0.1979, 0.3447, 0.2041, 0.3577, 0.1166, 0.6841, 0.1357, 0.653, 0.1496, 0.6822, 0.3649, 0.7923, 0.3381, 0.7748, 0.3584, 0.769, 0.2171, 0.2902, 0.2074, 0.3187, 0.1905, 0.2943, 0.1471, 0.7021, 0.1166, 0.6841, 0.1496, 0.6822, 0.3504, 0.7464, 0.3823, 0.7599, 0.3584, 0.769, 0.2339, 0.2413, 0.2462, 0.2147, 0.2459, 0.2308, 0.1357, 0.653, 0.1634, 0.6782, 0.1496, 0.6822, 0.3942, 0.6893, 0.3707, 0.686, 0.3828, 0.6735, 0.2757, 0.1434, 0.2658, 0.1649, 0.2614, 0.1497, 0.06495, 0.7344, 0.05994, 0.7674, 0.04985, 0.7479, 0.1979, 0.3447, 0.2204, 0.3488, 0.2041, 0.3577, 0.1632, 0.5888, 0.1321, 0.6105, 0.135, 0.5781, 0.2105, 0.3758, 0.1924, 0.3713, 0.2041, 0.3577, 0.03106, 0.7677, 0.03372, 0.7285, 0.04985, 0.7479, 0.2593, 0.2496, 0.2339, 0.2413, 0.2459, 0.2308, 0.09813, 0.5799, 0.1396, 0.5489, 0.135, 0.5781, 0.2462, 0.2147, 0.2685, 0.2219, 0.2459, 0.2308, 0.1321, 0.6105, 0.09813, 0.5799, 0.135, 0.5781, 0.1793, 0.304, 0.1905, 0.2797, 0.1905, 0.2943, 0.1396, 0.5489, 0.1632, 0.5888, 0.135, 0.5781, 0.2445, 0.157, 0.2554, 0.1318, 0.2614, 0.1497, 0.05994, 0.7674, 0.03106, 0.7677, 0.04985, 0.7479, 0.2658, 0.1649, 0.2445, 0.157, 0.2614, 0.1497, 0.03372, 0.7285, 0.06495, 0.7344, 0.04985, 0.7479, 0.2554, 0.1318, 0.2757, 0.1434, 0.2614, 0.1497, 0.251, 0.5039, 0.2116, 0.4964, 0.2323, 0.4885, 0.2074, 0.3187, 0.1793, 0.304, 0.1905, 0.2943, 0.5026, 0.3951, 0.4552, 0.4392, 0.4438, 0.3676, 0.1905, 0.2797, 0.2171, 0.2902, 0.1905, 0.2943, 0.4841, 0.1239, 0.5058, 0.1677, 0.4769, 0.1587, 0.1497, 0.4037, 0.1591, 0.4383, 0.1404, 0.4213, 0.1943, 0.1575, 0.1688, 0.1935, 0.1613, 0.1584, 0.4103, 0.3949, 0.4423, 0.3406, 0.4438, 0.3676, 0.2464, 0.07879, 0.2227, 0.1022, 0.225, 0.0856, 0.4673, 0.1791, 0.4507, 0.1408, 0.4769, 0.1587, 0.2116, 0.4964, 0.2111, 0.4878, 0.2323, 0.4885, 0.2807, 0.8427, 0.2543, 0.8677, 0.2524, 0.8371, 0.1177, 0.2602, 0.1106, 0.3065, 0.08743, 0.2793, 0.2555, 0.4847, 0.251, 0.5039, 0.2323, 0.4885, 0.3381, 0.7748, 0.3504, 0.7464, 0.3584, 0.769, 0.1309, 0.1722, 0.1514, 0.1404, 0.1613, 0.1584, 0.5058, 0.1677, 0.4673, 0.1791, 0.4769, 0.1587, 0.3707, 0.686, 0.3741, 0.6552, 0.3828, 0.6735, 0.2068, 0.08563, 0.2325, 0.06339, 0.225, 0.0856, 0.4507, 0.1408, 0.4841, 0.1239, 0.4769, 0.1587, 0.1874, 0.881, 0.1585, 0.8982, 0.1696, 0.8756, 0.2227, 0.1022, 0.2068, 0.08563, 0.225, 0.0856])
me_sphere.use_remesh_preserve_volume = False
me_sphere.use_remesh_preserve_attributes = False
me_sphere.use_mirror_vertex_groups = False
me_sphere.update()

# ---- objects
ob_sphere = bpy.data.objects.new('Sphere', me_sphere)
ob_lamp = bpy.data.objects.new('Lamp', light_lamp)
ob_camera = bpy.data.objects.new('Camera', cam_camera)

# ---- transforms, parenting, visibility, modifiers, constraints
ob_sphere.location = (-1.058, -2.105, 0.009165)
ob_sphere.lineart.crease_threshold = 0.0
ob_lamp.location = (4.076, 1.005, 5.904)
ob_lamp.rotation_euler = (0.6503, 0.05522, 1.866)
ob_lamp.lock_rotations_4d = False
ob_lamp.empty_display_type = 'ARROWS'
ob_lamp.color = (0.0, 0.0, 0.0, 0.0)
ob_lamp.lineart.crease_threshold = 0.0
ob_camera.location = (7.481, -6.508, 5.344)
ob_camera.rotation_euler = (1.109, 0.0, 0.8149)
ob_camera.lock_rotations_4d = False
ob_camera.empty_display_type = 'ARROWS'
ob_camera.color = (0.0, 0.0, 0.0, 0.0)
ob_camera.display_type = 'WIRE'
ob_camera.lineart.crease_threshold = 0.0

# ---- collection membership
col_collection_1.objects.link(ob_sphere)
col_collection_1.objects.link(ob_lamp)
col_collection_1.objects.link(ob_camera)

# ---- scene / render settings (as saved in the file)
scene.camera = ob_camera
scene.frame_start = 1; scene.frame_end = 250; scene.frame_set(17)
scene.render.engine = 'BLENDER_EEVEE_NEXT'
scene.render.resolution_percentage = 50
scene.render.dither_intensity = 0.0
scene.cycles.use_denoising = False
scene.cycles.samples = 128
scene.cycles.sampling_pattern = 'TABULATED_SOBOL'
scene.cycles.light_sampling_threshold = 0.0
scene.cycles.use_adaptive_sampling = False
scene.cycles.use_light_tree = False
scene.cycles.blur_glossy = 0.0
scene.cycles.sample_clamp_indirect = 0.0
scene.view_settings.view_transform = 'Standard'
bpy.context.view_layer.update()
